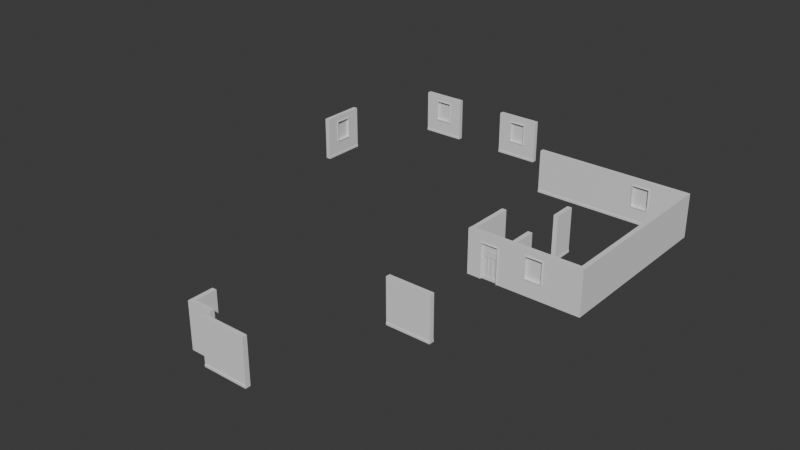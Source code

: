 # Source: house.blend  (saved by Blender 4.0.36; exported with 4.5.12 LTS)
import bpy
from mathutils import Matrix  # noqa: F401  (used for matrix-valued properties, if any)

bpy.ops.wm.read_factory_settings(use_empty=True)
scene = bpy.context.scene
scene.name = 'Scene'

# ---- collections
col_house = bpy.data.collections.new('house'); scene.collection.children.link(col_house)
col_doors = bpy.data.collections.new('doors'); col_house.children.link(col_doors)
col_front_door = bpy.data.collections.new('front door'); col_doors.children.link(col_front_door)
col_interior_walls = bpy.data.collections.new('interior walls'); scene.collection.children.link(col_interior_walls)

# ---- world
world_world = bpy.data.worlds.new('World'); scene.world = world_world
world_world.use_nodes = True; world_world.node_tree.nodes.clear()
_N = world_world.node_tree.nodes; _L = world_world.node_tree.links
n0 = _N.new('ShaderNodeOutputWorld'); n0.name = 'World Output'; n0.location = (300, 300)
n1 = _N.new('ShaderNodeBackground'); n1.name = 'Background'; n1.location = (10, 300)
n1.inputs[0].default_value = (0.05088, 0.05088, 0.05088, 1.0)
_L.new(n1.outputs[0], n0.inputs[0])
n0.is_active_output = True
world_world.color = (0.05088, 0.05088, 0.05088)
world_world.use_sun_shadow = False
world_world.sun_shadow_jitter_overblur = 0.0

# ---- meshes
me_cube_005 = bpy.data.meshes.new('Cube.005')
me_cube_005.from_pydata([(-0.5, -0.05, 0.0), (-0.5, -0.05, 1.0), (-0.5, 0.05, 0.0), (-0.5, 0.05, 1.0), (0.5, -0.05, 0.0), (0.5, -0.05, 1.0), (0.5, 0.05, 0.0), (0.5, 0.05, 1.0), (-0.5, -0.05, 0.05), (-0.5, 0.05, 0.05), (0.5, 0.05, 0.05), (0.5, -0.05, 0.05), (-0.5, 0.06, 0.05), (-0.5, 0.06, 0.0), (0.5, 0.06, 0.0), (0.5, 0.06, 0.05)], [], [(8, 1, 3, 9), (9, 3, 7, 10), (10, 7, 5, 11), (11, 5, 1, 8), (2, 6, 4, 0), (7, 3, 1, 5), (4, 11, 8, 0), (6, 10, 11, 4), (9, 10, 15, 12), (0, 8, 9, 2), (13, 12, 15, 14), (2, 9, 12, 13), (10, 6, 14, 15), (6, 2, 13, 14)])
_uv = me_cube_005.uv_layers.new(name='UVMap')
_uv.uv.foreach_set('vector', [0.5, 0.0, 0.625, 0.0, 0.625, 0.25, 0.5, 0.25, 0.5, 0.25, 0.625, 0.25, 0.625, 0.5, 0.5, 0.5, 0.5, 0.5, 0.625, 0.5, 0.625, 0.75, 0.5, 0.75, 0.5, 0.75, 0.625, 0.75, 0.625, 1.0, 0.5, 1.0, 0.125, 0.5, 0.375, 0.5, 0.375, 0.75, 0.125, 0.75, 0.625, 0.5, 0.875, 0.5, 0.875, 0.75, 0.625, 0.75, 0.375, 0.75, 0.5, 0.75, 0.5, 1.0, 0.375, 1.0, 0.375, 0.5, 0.5, 0.5, 0.5, 0.75, 0.375, 0.75, 0.5, 0.25, 0.5, 0.5, 0.5, 0.5, 0.5, 0.25, 0.375, 0.0, 0.5, 0.0, 0.5, 0.25, 0.375, 0.25, 0.375, 0.25, 0.5, 0.25, 0.5, 0.5, 0.375, 0.5, 0.375, 0.25, 0.5, 0.25, 0.5, 0.25, 0.375, 0.25, 0.5, 0.5, 0.375, 0.5, 0.375, 0.5, 0.5, 0.5, 0.375, 0.5, 0.125, 0.5, 0.125, 0.5, 0.375, 0.5])
me_cube_005.update()
me_cube_010 = bpy.data.meshes.new('Cube.010')
me_cube_010.from_pydata([(0.5, -0.05, 0.0), (0.5, -0.05, 1.0), (0.5, 0.05, 0.0), (0.5, 0.05, 1.0), (0.5, 0.05, 0.05), (0.5, -0.05, 0.05), (0.5, 0.06, 0.0), (0.5, 0.06, 0.05), (0.05, 0.05, 0.0), (0.05, 0.05, 1.0), (-0.05, -0.05, 0.0), (-0.05, -0.05, 1.0), (-0.05, -0.05, 0.05), (0.05, 0.05, 0.05), (0.05, 0.06, 0.0), (0.05, 0.06, 0.05), (0.06, 0.05, 0.0), (0.06, 0.05, 0.05), (0.05, 0.5, 0.0), (0.05, 0.5, 1.0), (-0.05, 0.5, 0.0), (-0.05, 0.5, 1.0), (-0.05, 0.5, 0.05), (0.05, 0.5, 0.05), (0.06, 0.5, 0.0), (0.06, 0.5, 0.05)], [], [(13, 9, 3, 4), (4, 3, 1, 5), (8, 2, 0, 10), (2, 4, 5, 0), (13, 4, 7, 15), (14, 15, 7, 6), (4, 2, 6, 7), (2, 8, 14, 6), (0, 5, 12, 10), (3, 9, 11, 1), (5, 1, 11, 12), (23, 19, 9, 13), (13, 9, 11, 12), (18, 8, 10, 20), (8, 13, 12, 10), (23, 13, 17, 25), (24, 25, 17, 16), (13, 8, 16, 17), (8, 18, 24, 16), (10, 12, 22, 20), (9, 19, 21, 11), (12, 11, 21, 22), (18, 20, 22, 21, 19, 23, 25, 24)])
_uv = me_cube_010.uv_layers.new(name='UVMap')
_uv.uv.foreach_set('vector', [0.5, 0.375, 0.625, 0.375, 0.625, 0.5, 0.5, 0.5, 0.5, 0.5, 0.625, 0.5, 0.625, 0.75, 0.5, 0.75, 0.25, 0.5, 0.375, 0.5, 0.375, 0.75, 0.25, 0.75, 0.375, 0.5, 0.5, 0.5, 0.5, 0.75, 0.375, 0.75, 0.5, 0.375, 0.5, 0.5, 0.5, 0.5, 0.5, 0.375, 0.375, 0.375, 0.5, 0.375, 0.5, 0.5, 0.375, 0.5, 0.5, 0.5, 0.375, 0.5, 0.375, 0.5, 0.5, 0.5, 0.375, 0.5, 0.25, 0.5, 0.25, 0.5, 0.375, 0.5, 0.375, 0.75, 0.5, 0.75, 0.5, 0.875, 0.375, 0.875, 0.625, 0.5, 0.75, 0.5, 0.75, 0.75, 0.625, 0.75, 0.5, 0.75, 0.625, 0.75, 0.625, 0.875, 0.5, 0.875, 0.5, 0.375, 0.625, 0.375, 0.625, 0.5, 0.5, 0.5, 0.5, 0.5, 0.625, 0.5, 0.625, 0.75, 0.5, 0.75, 0.25, 0.5, 0.375, 0.5, 0.375, 0.75, 0.25, 0.75, 0.375, 0.5, 0.5, 0.5, 0.5, 0.75, 0.375, 0.75, 0.5, 0.375, 0.5, 0.5, 0.5, 0.5, 0.5, 0.375, 0.375, 0.375, 0.5, 0.375, 0.5, 0.5, 0.375, 0.5, 0.5, 0.5, 0.375, 0.5, 0.375, 0.5, 0.5, 0.5, 0.375, 0.5, 0.25, 0.5, 0.25, 0.5, 0.375, 0.5, 0.375, 0.75, 0.5, 0.75, 0.5, 0.875, 0.375, 0.875, 0.625, 0.5, 0.75, 0.5, 0.75, 0.75, 0.625, 0.75, 0.5, 0.75, 0.625, 0.75, 0.625, 0.875, 0.5, 0.875, 0.25, 0.5, 0.25, 0.75, 0.5, 0.875, 0.625, 0.875, 0.75, 0.5, 0.5, 0.375, 0.5, 0.375, 0.375, 0.375])
me_cube_010.update()
me_cube_012 = bpy.data.meshes.new('Cube.012')
me_cube_012.from_pydata([(-0.5, -0.05, 0.0), (-0.5, -0.05, 1.0), (-0.5, 0.05, 0.0), (-0.5, 0.05, 1.0), (0.5, -0.05, 0.0), (0.5, -0.05, 1.0), (0.5, 0.05, 0.0), (0.5, 0.05, 1.0), (-0.5, -0.05, 0.05), (-0.5, 0.05, 0.05), (0.5, 0.05, 0.05), (0.5, -0.05, 0.05), (-0.5, 0.06, 0.05), (-0.5, 0.06, 0.0), (0.5, 0.06, 0.0), (0.5, 0.06, 0.05), (-0.5, -0.05, 0.3525), (-0.5, -0.05, 0.8575), (-0.5, 0.05, 0.8575), (-0.5, 0.05, 0.3525), (0.5, 0.05, 0.8575), (0.5, 0.05, 0.3525), (0.5, -0.05, 0.8575), (0.5, -0.05, 0.3525), (0.2, 0.05, 0.0), (-0.2, 0.05, 0.0), (-0.2, 0.05, 1.0), (0.2, 0.05, 1.0), (-0.2, -0.05, 0.0), (0.2, -0.05, 0.0), (0.2, -0.05, 1.0), (-0.2, -0.05, 1.0), (0.2, -0.05, 0.05), (-0.2, -0.05, 0.05), (-0.2, 0.05, 0.05), (0.2, 0.05, 0.05), (0.2, 0.06, 0.0), (-0.2, 0.06, 0.0), (-0.2, 0.06, 0.05), (0.2, 0.06, 0.05), (0.2, -0.05, 0.3525), (-0.2, -0.05, 0.3525), (0.2, -0.05, 0.8575), (-0.2, -0.05, 0.8575), (-0.2, 0.05, 0.3525), (0.2, 0.05, 0.3525), (-0.2, 0.05, 0.8575), (0.2, 0.05, 0.8575), (0.2, -0.065, 0.3525), (-0.2, -0.065, 0.3525), (0.2, -0.065, 0.8575), (-0.2, -0.065, 0.8575), (-0.2, 0.065, 0.3525), (0.2, 0.065, 0.3525), (-0.2, 0.065, 0.8575), (0.2, 0.065, 0.8575), (0.184, -0.065, 0.3685), (-0.184, -0.065, 0.3685), (0.184, -0.065, 0.8415), (-0.184, -0.065, 0.8415), (-0.184, 0.065, 0.3685), (0.184, 0.065, 0.3685), (-0.184, 0.065, 0.8415), (0.184, 0.065, 0.8415), (-0.184, 0.0003591, 0.3685), (0.184, 0.0003591, 0.3685), (-0.184, 0.0003591, 0.8415), (0.184, 0.0003591, 0.8415)], [], [(17, 1, 3, 18), (47, 27, 7, 20), (20, 7, 5, 22), (43, 31, 1, 17), (24, 6, 4, 29), (26, 3, 1, 31), (28, 33, 8, 0), (6, 10, 11, 4), (35, 10, 15, 39), (0, 8, 9, 2), (36, 39, 15, 14), (2, 9, 12, 13), (10, 6, 14, 15), (25, 2, 13, 37), (33, 41, 16, 8), (41, 43, 17, 16), (10, 21, 23, 11), (21, 20, 22, 23), (35, 45, 21, 10), (45, 47, 20, 21), (8, 16, 19, 9), (16, 17, 18, 19), (19, 18, 46, 44), (9, 19, 44, 34), (34, 44, 45, 35), (23, 22, 42, 40), (11, 23, 40, 32), (32, 40, 41, 33), (6, 24, 36, 14), (24, 25, 37, 36), (13, 12, 38, 37), (37, 38, 39, 36), (9, 34, 38, 12), (34, 35, 39, 38), (4, 11, 32, 29), (29, 32, 33, 28), (7, 27, 30, 5), (27, 26, 31, 30), (2, 25, 28, 0), (25, 24, 29, 28), (22, 5, 30, 42), (42, 30, 31, 43), (18, 3, 26, 46), (46, 26, 27, 47), (44, 46, 43, 41), (46, 47, 42, 43), (47, 45, 40, 42), (45, 44, 41, 40), (52, 49, 51, 54), (54, 51, 50, 55), (55, 50, 48, 53), (53, 48, 49, 52), (60, 62, 59, 57), (62, 63, 58, 59), (63, 61, 56, 58), (61, 60, 57, 56), (51, 49, 57, 59), (55, 53, 61, 63), (54, 55, 63, 62), (50, 51, 59, 58), (48, 50, 58, 56), (52, 54, 62, 60), (53, 52, 60, 61), (49, 48, 56, 57), (64, 65, 67, 66)])
_uv = me_cube_012.uv_layers.new(name='UVMap')
_uv.uv.foreach_set('vector', [0.6062, 0.0, 0.625, 0.0, 0.625, 0.25, 0.6062, 0.25, 0.6063, 0.4375, 0.625, 0.4375, 0.625, 0.5, 0.6063, 0.5, 0.6063, 0.5, 0.625, 0.5, 0.625, 0.75, 0.6063, 0.75, 0.6062, 0.9375, 0.625, 0.9375, 0.625, 1.0, 0.6062, 1.0, 0.3125, 0.5, 0.375, 0.5, 0.375, 0.75, 0.3125, 0.75, 0.8125, 0.5, 0.875, 0.5, 0.875, 0.75, 0.8125, 0.75, 0.375, 0.9375, 0.5, 0.9375, 0.5, 1.0, 0.375, 1.0, 0.375, 0.5, 0.5, 0.5, 0.5, 0.75, 0.375, 0.75, 0.5, 0.4375, 0.5, 0.5, 0.5, 0.5, 0.5, 0.4375, 0.375, 0.0, 0.5, 0.0, 0.5, 0.25, 0.375, 0.25, 0.375, 0.4375, 0.5, 0.4375, 0.5, 0.5, 0.375, 0.5, 0.375, 0.25, 0.5, 0.25, 0.5, 0.25, 0.375, 0.25, 0.5, 0.5, 0.375, 0.5, 0.375, 0.5, 0.5, 0.5, 0.1875, 0.5, 0.125, 0.5, 0.125, 0.5, 0.1875, 0.5, 0.5, 0.9375, 0.5187, 0.9375, 0.5187, 1.0, 0.5, 1.0, 0.5187, 0.9375, 0.6062, 0.9375, 0.6062, 1.0, 0.5187, 1.0, 0.5, 0.5, 0.5187, 0.5, 0.5187, 0.75, 0.5, 0.75, 0.5187, 0.5, 0.6063, 0.5, 0.6063, 0.75, 0.5187, 0.75, 0.5, 0.4375, 0.5187, 0.4375, 0.5187, 0.5, 0.5, 0.5, 0.5187, 0.4375, 0.6063, 0.4375, 0.6063, 0.5, 0.5187, 0.5, 0.5, 0.0, 0.5187, 0.0, 0.5187, 0.25, 0.5, 0.25, 0.5187, 0.0, 0.6062, 0.0, 0.6062, 0.25, 0.5187, 0.25, 0.5187, 0.25, 0.6062, 0.25, 0.6062, 0.3125, 0.5187, 0.3125, 0.5, 0.25, 0.5187, 0.25, 0.5187, 0.3125, 0.5, 0.3125, 0.5, 0.3125, 0.5187, 0.3125, 0.5187, 0.4375, 0.5, 0.4375, 0.5187, 0.75, 0.6063, 0.75, 0.6062, 0.8125, 0.5187, 0.8125, 0.5, 0.75, 0.5187, 0.75, 0.5187, 0.8125, 0.5, 0.8125, 0.5, 0.8125, 0.5187, 0.8125, 0.5187, 0.9375, 0.5, 0.9375, 0.375, 0.5, 0.3125, 0.5, 0.3125, 0.5, 0.375, 0.5, 0.3125, 0.5, 0.1875, 0.5, 0.1875, 0.5, 0.3125, 0.5, 0.375, 0.25, 0.5, 0.25, 0.5, 0.3125, 0.375, 0.3125, 0.375, 0.3125, 0.5, 0.3125, 0.5, 0.4375, 0.375, 0.4375, 0.5, 0.25, 0.5, 0.3125, 0.5, 0.3125, 0.5, 0.25, 0.5, 0.3125, 0.5, 0.4375, 0.5, 0.4375, 0.5, 0.3125, 0.375, 0.75, 0.5, 0.75, 0.5, 0.8125, 0.375, 0.8125, 0.375, 0.8125, 0.5, 0.8125, 0.5, 0.9375, 0.375, 0.9375, 0.625, 0.5, 0.6875, 0.5, 0.6875, 0.75, 0.625, 0.75, 0.6875, 0.5, 0.8125, 0.5, 0.8125, 0.75, 0.6875, 0.75, 0.125, 0.5, 0.1875, 0.5, 0.1875, 0.75, 0.125, 0.75, 0.1875, 0.5, 0.3125, 0.5, 0.3125, 0.75, 0.1875, 0.75, 0.6063, 0.75, 0.625, 0.75, 0.625, 0.8125, 0.6062, 0.8125, 0.6062, 0.8125, 0.625, 0.8125, 0.625, 0.9375, 0.6062, 0.9375, 0.6062, 0.25, 0.625, 0.25, 0.625, 0.3125, 0.6062, 0.3125, 0.6062, 0.3125, 0.625, 0.3125, 0.625, 0.4375, 0.6063, 0.4375, 0.5187, 0.3125, 0.6062, 0.3125, 0.6062, 0.9375, 0.5187, 0.9375, 0.6062, 0.3125, 0.6063, 0.4375, 0.6062, 0.8125, 0.6062, 0.9375, 0.6063, 0.4375, 0.5187, 0.4375, 0.5187, 0.8125, 0.6062, 0.8125, 0.5187, 0.4375, 0.5187, 0.3125, 0.5187, 0.9375, 0.5187, 0.8125, 0.5187, 0.3125, 0.5187, 0.9375, 0.6062, 0.9375, 0.6062, 0.3125, 0.6062, 0.3125, 0.6062, 0.9375, 0.6062, 0.8125, 0.6063, 0.4375, 0.6063, 0.4375, 0.6062, 0.8125, 0.5187, 0.8125, 0.5187, 0.4375, 0.5187, 0.4375, 0.5187, 0.8125, 0.5187, 0.9375, 0.5187, 0.3125, 0.5187, 0.3125, 0.6062, 0.3125, 0.6062, 0.9375, 0.5187, 0.9375, 0.6062, 0.3125, 0.6063, 0.4375, 0.6062, 0.8125, 0.6062, 0.9375, 0.6063, 0.4375, 0.5187, 0.4375, 0.5187, 0.8125, 0.6062, 0.8125, 0.5187, 0.4375, 0.5187, 0.3125, 0.5187, 0.9375, 0.5187, 0.8125, 0.6062, 0.9375, 0.5187, 0.9375, 0.5187, 0.9375, 0.6062, 0.9375, 0.6063, 0.4375, 0.5187, 0.4375, 0.5187, 0.4375, 0.6063, 0.4375, 0.6062, 0.3125, 0.6063, 0.4375, 0.6063, 0.4375, 0.6062, 0.3125, 0.6062, 0.8125, 0.6062, 0.9375, 0.6062, 0.9375, 0.6062, 0.8125, 0.5187, 0.8125, 0.6062, 0.8125, 0.6062, 0.8125, 0.5187, 0.8125, 0.5187, 0.3125, 0.6062, 0.3125, 0.6062, 0.3125, 0.5187, 0.3125, 0.5187, 0.4375, 0.5187, 0.3125, 0.5187, 0.3125, 0.5187, 0.4375, 0.5187, 0.9375, 0.5187, 0.8125, 0.5187, 0.8125, 0.5187, 0.9375, 0.0, 0.0, 0.0, 0.0, 0.0, 0.0, 0.0, 0.0])
me_cube_012.update()
me_cube_001 = bpy.data.meshes.new('Cube.001')
me_cube_001.from_pydata([(-0.5, -0.05, 0.0), (-0.5, -0.05, 1.0), (-0.5, 0.05, 0.0), (-0.5, 0.05, 1.0), (0.5, -0.05, 0.0), (0.5, -0.05, 1.0), (0.5, 0.05, 0.0), (0.5, 0.05, 1.0), (-0.5, -0.05, 0.05), (-0.5, 0.05, 0.05), (0.5, 0.05, 0.05), (0.5, -0.05, 0.05), (-0.5, 0.06, 0.05), (-0.5, 0.06, 0.0), (0.5, 0.06, 0.0), (0.5, 0.06, 0.05), (-0.5, -0.05, 0.3525), (-0.5, -0.05, 0.8575), (-0.5, 0.05, 0.8575), (-0.5, 0.05, 0.3525), (0.5, 0.05, 0.8575), (0.5, 0.05, 0.3525), (0.5, -0.05, 0.8575), (0.5, -0.05, 0.3525), (0.2, 0.05, 0.0), (-0.2, 0.05, 0.0), (-0.2, 0.05, 1.0), (0.2, 0.05, 1.0), (-0.2, -0.05, 0.0), (0.2, -0.05, 0.0), (0.2, -0.05, 1.0), (-0.2, -0.05, 1.0), (0.2, -0.05, 0.05), (-0.2, -0.05, 0.05), (-0.2, 0.05, 0.05), (0.2, 0.05, 0.05), (0.2, 0.06, 0.0), (-0.2, 0.06, 0.0), (-0.2, 0.06, 0.05), (0.2, 0.06, 0.05), (0.2, -0.05, 0.3525), (-0.2, -0.05, 0.3525), (0.2, -0.05, 0.8575), (-0.2, -0.05, 0.8575), (-0.2, 0.05, 0.3525), (0.2, 0.05, 0.3525), (-0.2, 0.05, 0.8575), (0.2, 0.05, 0.8575), (0.2, -0.065, 0.3525), (-0.2, -0.065, 0.3525), (0.2, -0.065, 0.8575), (-0.2, -0.065, 0.8575), (-0.2, 0.065, 0.3525), (0.2, 0.065, 0.3525), (-0.2, 0.065, 0.8575), (0.2, 0.065, 0.8575), (0.184, -0.065, 0.3685), (-0.184, -0.065, 0.3685), (0.184, -0.065, 0.8415), (-0.184, -0.065, 0.8415), (-0.184, 0.065, 0.3685), (0.184, 0.065, 0.3685), (-0.184, 0.065, 0.8415), (0.184, 0.065, 0.8415), (-0.184, 0.0003591, 0.3685), (0.184, 0.0003591, 0.3685), (-0.184, 0.0003591, 0.8415), (0.184, 0.0003591, 0.8415)], [], [(17, 1, 3, 18), (47, 27, 7, 20), (20, 7, 5, 22), (43, 31, 1, 17), (24, 6, 4, 29), (26, 3, 1, 31), (28, 33, 8, 0), (6, 10, 11, 4), (35, 10, 15, 39), (0, 8, 9, 2), (36, 39, 15, 14), (2, 9, 12, 13), (10, 6, 14, 15), (25, 2, 13, 37), (33, 41, 16, 8), (41, 43, 17, 16), (10, 21, 23, 11), (21, 20, 22, 23), (35, 45, 21, 10), (45, 47, 20, 21), (8, 16, 19, 9), (16, 17, 18, 19), (19, 18, 46, 44), (9, 19, 44, 34), (34, 44, 45, 35), (23, 22, 42, 40), (11, 23, 40, 32), (32, 40, 41, 33), (6, 24, 36, 14), (24, 25, 37, 36), (13, 12, 38, 37), (37, 38, 39, 36), (9, 34, 38, 12), (34, 35, 39, 38), (4, 11, 32, 29), (29, 32, 33, 28), (7, 27, 30, 5), (27, 26, 31, 30), (2, 25, 28, 0), (25, 24, 29, 28), (22, 5, 30, 42), (42, 30, 31, 43), (18, 3, 26, 46), (46, 26, 27, 47), (44, 46, 43, 41), (46, 47, 42, 43), (47, 45, 40, 42), (45, 44, 41, 40), (52, 49, 51, 54), (54, 51, 50, 55), (55, 50, 48, 53), (53, 48, 49, 52), (60, 62, 59, 57), (62, 63, 58, 59), (63, 61, 56, 58), (61, 60, 57, 56), (51, 49, 57, 59), (55, 53, 61, 63), (54, 55, 63, 62), (50, 51, 59, 58), (48, 50, 58, 56), (52, 54, 62, 60), (53, 52, 60, 61), (49, 48, 56, 57), (64, 65, 67, 66)])
_uv = me_cube_001.uv_layers.new(name='UVMap')
_uv.uv.foreach_set('vector', [0.6062, 0.0, 0.625, 0.0, 0.625, 0.25, 0.6062, 0.25, 0.6063, 0.4375, 0.625, 0.4375, 0.625, 0.5, 0.6063, 0.5, 0.6063, 0.5, 0.625, 0.5, 0.625, 0.75, 0.6063, 0.75, 0.6062, 0.9375, 0.625, 0.9375, 0.625, 1.0, 0.6062, 1.0, 0.3125, 0.5, 0.375, 0.5, 0.375, 0.75, 0.3125, 0.75, 0.8125, 0.5, 0.875, 0.5, 0.875, 0.75, 0.8125, 0.75, 0.375, 0.9375, 0.5, 0.9375, 0.5, 1.0, 0.375, 1.0, 0.375, 0.5, 0.5, 0.5, 0.5, 0.75, 0.375, 0.75, 0.5, 0.4375, 0.5, 0.5, 0.5, 0.5, 0.5, 0.4375, 0.375, 0.0, 0.5, 0.0, 0.5, 0.25, 0.375, 0.25, 0.375, 0.4375, 0.5, 0.4375, 0.5, 0.5, 0.375, 0.5, 0.375, 0.25, 0.5, 0.25, 0.5, 0.25, 0.375, 0.25, 0.5, 0.5, 0.375, 0.5, 0.375, 0.5, 0.5, 0.5, 0.1875, 0.5, 0.125, 0.5, 0.125, 0.5, 0.1875, 0.5, 0.5, 0.9375, 0.5187, 0.9375, 0.5187, 1.0, 0.5, 1.0, 0.5187, 0.9375, 0.6062, 0.9375, 0.6062, 1.0, 0.5187, 1.0, 0.5, 0.5, 0.5187, 0.5, 0.5187, 0.75, 0.5, 0.75, 0.5187, 0.5, 0.6063, 0.5, 0.6063, 0.75, 0.5187, 0.75, 0.5, 0.4375, 0.5187, 0.4375, 0.5187, 0.5, 0.5, 0.5, 0.5187, 0.4375, 0.6063, 0.4375, 0.6063, 0.5, 0.5187, 0.5, 0.5, 0.0, 0.5187, 0.0, 0.5187, 0.25, 0.5, 0.25, 0.5187, 0.0, 0.6062, 0.0, 0.6062, 0.25, 0.5187, 0.25, 0.5187, 0.25, 0.6062, 0.25, 0.6062, 0.3125, 0.5187, 0.3125, 0.5, 0.25, 0.5187, 0.25, 0.5187, 0.3125, 0.5, 0.3125, 0.5, 0.3125, 0.5187, 0.3125, 0.5187, 0.4375, 0.5, 0.4375, 0.5187, 0.75, 0.6063, 0.75, 0.6062, 0.8125, 0.5187, 0.8125, 0.5, 0.75, 0.5187, 0.75, 0.5187, 0.8125, 0.5, 0.8125, 0.5, 0.8125, 0.5187, 0.8125, 0.5187, 0.9375, 0.5, 0.9375, 0.375, 0.5, 0.3125, 0.5, 0.3125, 0.5, 0.375, 0.5, 0.3125, 0.5, 0.1875, 0.5, 0.1875, 0.5, 0.3125, 0.5, 0.375, 0.25, 0.5, 0.25, 0.5, 0.3125, 0.375, 0.3125, 0.375, 0.3125, 0.5, 0.3125, 0.5, 0.4375, 0.375, 0.4375, 0.5, 0.25, 0.5, 0.3125, 0.5, 0.3125, 0.5, 0.25, 0.5, 0.3125, 0.5, 0.4375, 0.5, 0.4375, 0.5, 0.3125, 0.375, 0.75, 0.5, 0.75, 0.5, 0.8125, 0.375, 0.8125, 0.375, 0.8125, 0.5, 0.8125, 0.5, 0.9375, 0.375, 0.9375, 0.625, 0.5, 0.6875, 0.5, 0.6875, 0.75, 0.625, 0.75, 0.6875, 0.5, 0.8125, 0.5, 0.8125, 0.75, 0.6875, 0.75, 0.125, 0.5, 0.1875, 0.5, 0.1875, 0.75, 0.125, 0.75, 0.1875, 0.5, 0.3125, 0.5, 0.3125, 0.75, 0.1875, 0.75, 0.6063, 0.75, 0.625, 0.75, 0.625, 0.8125, 0.6062, 0.8125, 0.6062, 0.8125, 0.625, 0.8125, 0.625, 0.9375, 0.6062, 0.9375, 0.6062, 0.25, 0.625, 0.25, 0.625, 0.3125, 0.6062, 0.3125, 0.6062, 0.3125, 0.625, 0.3125, 0.625, 0.4375, 0.6063, 0.4375, 0.5187, 0.3125, 0.6062, 0.3125, 0.6062, 0.9375, 0.5187, 0.9375, 0.6062, 0.3125, 0.6063, 0.4375, 0.6062, 0.8125, 0.6062, 0.9375, 0.6063, 0.4375, 0.5187, 0.4375, 0.5187, 0.8125, 0.6062, 0.8125, 0.5187, 0.4375, 0.5187, 0.3125, 0.5187, 0.9375, 0.5187, 0.8125, 0.5187, 0.3125, 0.5187, 0.9375, 0.6062, 0.9375, 0.6062, 0.3125, 0.6062, 0.3125, 0.6062, 0.9375, 0.6062, 0.8125, 0.6063, 0.4375, 0.6063, 0.4375, 0.6062, 0.8125, 0.5187, 0.8125, 0.5187, 0.4375, 0.5187, 0.4375, 0.5187, 0.8125, 0.5187, 0.9375, 0.5187, 0.3125, 0.5187, 0.3125, 0.6062, 0.3125, 0.6062, 0.9375, 0.5187, 0.9375, 0.6062, 0.3125, 0.6063, 0.4375, 0.6062, 0.8125, 0.6062, 0.9375, 0.6063, 0.4375, 0.5187, 0.4375, 0.5187, 0.8125, 0.6062, 0.8125, 0.5187, 0.4375, 0.5187, 0.3125, 0.5187, 0.9375, 0.5187, 0.8125, 0.6062, 0.9375, 0.5187, 0.9375, 0.5187, 0.9375, 0.6062, 0.9375, 0.6063, 0.4375, 0.5187, 0.4375, 0.5187, 0.4375, 0.6063, 0.4375, 0.6062, 0.3125, 0.6063, 0.4375, 0.6063, 0.4375, 0.6062, 0.3125, 0.6062, 0.8125, 0.6062, 0.9375, 0.6062, 0.9375, 0.6062, 0.8125, 0.5187, 0.8125, 0.6062, 0.8125, 0.6062, 0.8125, 0.5187, 0.8125, 0.5187, 0.3125, 0.6062, 0.3125, 0.6062, 0.3125, 0.5187, 0.3125, 0.5187, 0.4375, 0.5187, 0.3125, 0.5187, 0.3125, 0.5187, 0.4375, 0.5187, 0.9375, 0.5187, 0.8125, 0.5187, 0.8125, 0.5187, 0.9375, 0.0, 0.0, 0.0, 0.0, 0.0, 0.0, 0.0, 0.0])
me_cube_001.update()
me_cube_002 = bpy.data.meshes.new('Cube.002')
me_cube_002.from_pydata([(-0.5, -0.05, 0.0), (-0.5, -0.05, 1.0), (-0.5, 0.05, 0.0), (-0.5, 0.05, 1.0), (0.5, -0.05, 0.0), (0.5, -0.05, 1.0), (0.5, 0.05, 0.0), (0.5, 0.05, 1.0), (-0.5, -0.05, 0.05), (-0.5, 0.05, 0.05), (0.5, 0.05, 0.05), (0.5, -0.05, 0.05), (-0.5, 0.06, 0.05), (-0.5, 0.06, 0.0), (0.5, 0.06, 0.0), (0.5, 0.06, 0.05), (-0.5, -0.05, 0.3525), (-0.5, -0.05, 0.8575), (-0.5, 0.05, 0.8575), (-0.5, 0.05, 0.3525), (0.5, 0.05, 0.8575), (0.5, 0.05, 0.3525), (0.5, -0.05, 0.8575), (0.5, -0.05, 0.3525), (0.2, 0.05, 0.0), (-0.2, 0.05, 0.0), (-0.2, 0.05, 1.0), (0.2, 0.05, 1.0), (-0.2, -0.05, 0.0), (0.2, -0.05, 0.0), (0.2, -0.05, 1.0), (-0.2, -0.05, 1.0), (0.2, -0.05, 0.05), (-0.2, -0.05, 0.05), (-0.2, 0.05, 0.05), (0.2, 0.05, 0.05), (0.2, 0.06, 0.0), (-0.2, 0.06, 0.0), (-0.2, 0.06, 0.05), (0.2, 0.06, 0.05), (0.2, -0.05, 0.3525), (-0.2, -0.05, 0.3525), (0.2, -0.05, 0.8575), (-0.2, -0.05, 0.8575), (-0.2, 0.05, 0.3525), (0.2, 0.05, 0.3525), (-0.2, 0.05, 0.8575), (0.2, 0.05, 0.8575), (0.2, -0.065, 0.3525), (-0.2, -0.065, 0.3525), (0.2, -0.065, 0.8575), (-0.2, -0.065, 0.8575), (-0.2, 0.065, 0.3525), (0.2, 0.065, 0.3525), (-0.2, 0.065, 0.8575), (0.2, 0.065, 0.8575), (0.184, -0.065, 0.3685), (-0.184, -0.065, 0.3685), (0.184, -0.065, 0.8415), (-0.184, -0.065, 0.8415), (-0.184, 0.065, 0.3685), (0.184, 0.065, 0.3685), (-0.184, 0.065, 0.8415), (0.184, 0.065, 0.8415), (-0.184, 0.0003591, 0.3685), (0.184, 0.0003591, 0.3685), (-0.184, 0.0003591, 0.8415), (0.184, 0.0003591, 0.8415)], [], [(17, 1, 3, 18), (47, 27, 7, 20), (20, 7, 5, 22), (43, 31, 1, 17), (24, 6, 4, 29), (26, 3, 1, 31), (28, 33, 8, 0), (6, 10, 11, 4), (35, 10, 15, 39), (0, 8, 9, 2), (36, 39, 15, 14), (2, 9, 12, 13), (10, 6, 14, 15), (25, 2, 13, 37), (33, 41, 16, 8), (41, 43, 17, 16), (10, 21, 23, 11), (21, 20, 22, 23), (35, 45, 21, 10), (45, 47, 20, 21), (8, 16, 19, 9), (16, 17, 18, 19), (19, 18, 46, 44), (9, 19, 44, 34), (34, 44, 45, 35), (23, 22, 42, 40), (11, 23, 40, 32), (32, 40, 41, 33), (6, 24, 36, 14), (24, 25, 37, 36), (13, 12, 38, 37), (37, 38, 39, 36), (9, 34, 38, 12), (34, 35, 39, 38), (4, 11, 32, 29), (29, 32, 33, 28), (7, 27, 30, 5), (27, 26, 31, 30), (2, 25, 28, 0), (25, 24, 29, 28), (22, 5, 30, 42), (42, 30, 31, 43), (18, 3, 26, 46), (46, 26, 27, 47), (44, 46, 43, 41), (46, 47, 42, 43), (47, 45, 40, 42), (45, 44, 41, 40), (52, 49, 51, 54), (54, 51, 50, 55), (55, 50, 48, 53), (53, 48, 49, 52), (60, 62, 59, 57), (62, 63, 58, 59), (63, 61, 56, 58), (61, 60, 57, 56), (51, 49, 57, 59), (55, 53, 61, 63), (54, 55, 63, 62), (50, 51, 59, 58), (48, 50, 58, 56), (52, 54, 62, 60), (53, 52, 60, 61), (49, 48, 56, 57), (64, 65, 67, 66)])
_uv = me_cube_002.uv_layers.new(name='UVMap')
_uv.uv.foreach_set('vector', [0.6062, 0.0, 0.625, 0.0, 0.625, 0.25, 0.6062, 0.25, 0.6063, 0.4375, 0.625, 0.4375, 0.625, 0.5, 0.6063, 0.5, 0.6063, 0.5, 0.625, 0.5, 0.625, 0.75, 0.6063, 0.75, 0.6062, 0.9375, 0.625, 0.9375, 0.625, 1.0, 0.6062, 1.0, 0.3125, 0.5, 0.375, 0.5, 0.375, 0.75, 0.3125, 0.75, 0.8125, 0.5, 0.875, 0.5, 0.875, 0.75, 0.8125, 0.75, 0.375, 0.9375, 0.5, 0.9375, 0.5, 1.0, 0.375, 1.0, 0.375, 0.5, 0.5, 0.5, 0.5, 0.75, 0.375, 0.75, 0.5, 0.4375, 0.5, 0.5, 0.5, 0.5, 0.5, 0.4375, 0.375, 0.0, 0.5, 0.0, 0.5, 0.25, 0.375, 0.25, 0.375, 0.4375, 0.5, 0.4375, 0.5, 0.5, 0.375, 0.5, 0.375, 0.25, 0.5, 0.25, 0.5, 0.25, 0.375, 0.25, 0.5, 0.5, 0.375, 0.5, 0.375, 0.5, 0.5, 0.5, 0.1875, 0.5, 0.125, 0.5, 0.125, 0.5, 0.1875, 0.5, 0.5, 0.9375, 0.5187, 0.9375, 0.5187, 1.0, 0.5, 1.0, 0.5187, 0.9375, 0.6062, 0.9375, 0.6062, 1.0, 0.5187, 1.0, 0.5, 0.5, 0.5187, 0.5, 0.5187, 0.75, 0.5, 0.75, 0.5187, 0.5, 0.6063, 0.5, 0.6063, 0.75, 0.5187, 0.75, 0.5, 0.4375, 0.5187, 0.4375, 0.5187, 0.5, 0.5, 0.5, 0.5187, 0.4375, 0.6063, 0.4375, 0.6063, 0.5, 0.5187, 0.5, 0.5, 0.0, 0.5187, 0.0, 0.5187, 0.25, 0.5, 0.25, 0.5187, 0.0, 0.6062, 0.0, 0.6062, 0.25, 0.5187, 0.25, 0.5187, 0.25, 0.6062, 0.25, 0.6062, 0.3125, 0.5187, 0.3125, 0.5, 0.25, 0.5187, 0.25, 0.5187, 0.3125, 0.5, 0.3125, 0.5, 0.3125, 0.5187, 0.3125, 0.5187, 0.4375, 0.5, 0.4375, 0.5187, 0.75, 0.6063, 0.75, 0.6062, 0.8125, 0.5187, 0.8125, 0.5, 0.75, 0.5187, 0.75, 0.5187, 0.8125, 0.5, 0.8125, 0.5, 0.8125, 0.5187, 0.8125, 0.5187, 0.9375, 0.5, 0.9375, 0.375, 0.5, 0.3125, 0.5, 0.3125, 0.5, 0.375, 0.5, 0.3125, 0.5, 0.1875, 0.5, 0.1875, 0.5, 0.3125, 0.5, 0.375, 0.25, 0.5, 0.25, 0.5, 0.3125, 0.375, 0.3125, 0.375, 0.3125, 0.5, 0.3125, 0.5, 0.4375, 0.375, 0.4375, 0.5, 0.25, 0.5, 0.3125, 0.5, 0.3125, 0.5, 0.25, 0.5, 0.3125, 0.5, 0.4375, 0.5, 0.4375, 0.5, 0.3125, 0.375, 0.75, 0.5, 0.75, 0.5, 0.8125, 0.375, 0.8125, 0.375, 0.8125, 0.5, 0.8125, 0.5, 0.9375, 0.375, 0.9375, 0.625, 0.5, 0.6875, 0.5, 0.6875, 0.75, 0.625, 0.75, 0.6875, 0.5, 0.8125, 0.5, 0.8125, 0.75, 0.6875, 0.75, 0.125, 0.5, 0.1875, 0.5, 0.1875, 0.75, 0.125, 0.75, 0.1875, 0.5, 0.3125, 0.5, 0.3125, 0.75, 0.1875, 0.75, 0.6063, 0.75, 0.625, 0.75, 0.625, 0.8125, 0.6062, 0.8125, 0.6062, 0.8125, 0.625, 0.8125, 0.625, 0.9375, 0.6062, 0.9375, 0.6062, 0.25, 0.625, 0.25, 0.625, 0.3125, 0.6062, 0.3125, 0.6062, 0.3125, 0.625, 0.3125, 0.625, 0.4375, 0.6063, 0.4375, 0.5187, 0.3125, 0.6062, 0.3125, 0.6062, 0.9375, 0.5187, 0.9375, 0.6062, 0.3125, 0.6063, 0.4375, 0.6062, 0.8125, 0.6062, 0.9375, 0.6063, 0.4375, 0.5187, 0.4375, 0.5187, 0.8125, 0.6062, 0.8125, 0.5187, 0.4375, 0.5187, 0.3125, 0.5187, 0.9375, 0.5187, 0.8125, 0.5187, 0.3125, 0.5187, 0.9375, 0.6062, 0.9375, 0.6062, 0.3125, 0.6062, 0.3125, 0.6062, 0.9375, 0.6062, 0.8125, 0.6063, 0.4375, 0.6063, 0.4375, 0.6062, 0.8125, 0.5187, 0.8125, 0.5187, 0.4375, 0.5187, 0.4375, 0.5187, 0.8125, 0.5187, 0.9375, 0.5187, 0.3125, 0.5187, 0.3125, 0.6062, 0.3125, 0.6062, 0.9375, 0.5187, 0.9375, 0.6062, 0.3125, 0.6063, 0.4375, 0.6062, 0.8125, 0.6062, 0.9375, 0.6063, 0.4375, 0.5187, 0.4375, 0.5187, 0.8125, 0.6062, 0.8125, 0.5187, 0.4375, 0.5187, 0.3125, 0.5187, 0.9375, 0.5187, 0.8125, 0.6062, 0.9375, 0.5187, 0.9375, 0.5187, 0.9375, 0.6062, 0.9375, 0.6063, 0.4375, 0.5187, 0.4375, 0.5187, 0.4375, 0.6063, 0.4375, 0.6062, 0.3125, 0.6063, 0.4375, 0.6063, 0.4375, 0.6062, 0.3125, 0.6062, 0.8125, 0.6062, 0.9375, 0.6062, 0.9375, 0.6062, 0.8125, 0.5187, 0.8125, 0.6062, 0.8125, 0.6062, 0.8125, 0.5187, 0.8125, 0.5187, 0.3125, 0.6062, 0.3125, 0.6062, 0.3125, 0.5187, 0.3125, 0.5187, 0.4375, 0.5187, 0.3125, 0.5187, 0.3125, 0.5187, 0.4375, 0.5187, 0.9375, 0.5187, 0.8125, 0.5187, 0.8125, 0.5187, 0.9375, 0.0, 0.0, 0.0, 0.0, 0.0, 0.0, 0.0, 0.0])
me_cube_002.update()
me_cube_003 = bpy.data.meshes.new('Cube.003')
me_cube_003.from_pydata([(-0.5, -0.05, 0.0), (-0.5, -0.05, 1.0), (-0.5, 0.05, 0.0), (-0.5, 0.05, 1.0), (0.5, -0.05, 0.0), (0.5, -0.05, 1.0), (0.5, 0.05, 0.0), (0.5, 0.05, 1.0), (-0.5, -0.05, 0.05), (-0.5, 0.05, 0.05), (0.5, 0.05, 0.05), (0.5, -0.05, 0.05), (-0.5, 0.06, 0.05), (-0.5, 0.06, 0.0), (0.5, 0.06, 0.0), (0.5, 0.06, 0.05), (-0.5, -0.05, 0.3525), (-0.5, -0.05, 0.8575), (-0.5, 0.05, 0.8575), (-0.5, 0.05, 0.3525), (0.5, 0.05, 0.8575), (0.5, 0.05, 0.3525), (0.5, -0.05, 0.8575), (0.5, -0.05, 0.3525), (0.2, 0.05, 0.0), (-0.2, 0.05, 0.0), (-0.2, 0.05, 1.0), (0.2, 0.05, 1.0), (-0.2, -0.05, 0.0), (0.2, -0.05, 0.0), (0.2, -0.05, 1.0), (-0.2, -0.05, 1.0), (0.2, -0.05, 0.05), (-0.2, -0.05, 0.05), (-0.2, 0.05, 0.05), (0.2, 0.05, 0.05), (0.2, 0.06, 0.0), (-0.2, 0.06, 0.0), (-0.2, 0.06, 0.05), (0.2, 0.06, 0.05), (0.2, -0.05, 0.3525), (-0.2, -0.05, 0.3525), (0.2, -0.05, 0.8575), (-0.2, -0.05, 0.8575), (-0.2, 0.05, 0.3525), (0.2, 0.05, 0.3525), (-0.2, 0.05, 0.8575), (0.2, 0.05, 0.8575), (0.2, -0.065, 0.3525), (-0.2, -0.065, 0.3525), (0.2, -0.065, 0.8575), (-0.2, -0.065, 0.8575), (-0.2, 0.065, 0.3525), (0.2, 0.065, 0.3525), (-0.2, 0.065, 0.8575), (0.2, 0.065, 0.8575), (0.184, -0.065, 0.3685), (-0.184, -0.065, 0.3685), (0.184, -0.065, 0.8415), (-0.184, -0.065, 0.8415), (-0.184, 0.065, 0.3685), (0.184, 0.065, 0.3685), (-0.184, 0.065, 0.8415), (0.184, 0.065, 0.8415), (-0.184, 0.0003591, 0.3685), (0.184, 0.0003591, 0.3685), (-0.184, 0.0003591, 0.8415), (0.184, 0.0003591, 0.8415)], [], [(17, 1, 3, 18), (47, 27, 7, 20), (20, 7, 5, 22), (43, 31, 1, 17), (24, 6, 4, 29), (26, 3, 1, 31), (28, 33, 8, 0), (6, 10, 11, 4), (35, 10, 15, 39), (0, 8, 9, 2), (36, 39, 15, 14), (2, 9, 12, 13), (10, 6, 14, 15), (25, 2, 13, 37), (33, 41, 16, 8), (41, 43, 17, 16), (10, 21, 23, 11), (21, 20, 22, 23), (35, 45, 21, 10), (45, 47, 20, 21), (8, 16, 19, 9), (16, 17, 18, 19), (19, 18, 46, 44), (9, 19, 44, 34), (34, 44, 45, 35), (23, 22, 42, 40), (11, 23, 40, 32), (32, 40, 41, 33), (6, 24, 36, 14), (24, 25, 37, 36), (13, 12, 38, 37), (37, 38, 39, 36), (9, 34, 38, 12), (34, 35, 39, 38), (4, 11, 32, 29), (29, 32, 33, 28), (7, 27, 30, 5), (27, 26, 31, 30), (2, 25, 28, 0), (25, 24, 29, 28), (22, 5, 30, 42), (42, 30, 31, 43), (18, 3, 26, 46), (46, 26, 27, 47), (44, 46, 43, 41), (46, 47, 42, 43), (47, 45, 40, 42), (45, 44, 41, 40), (52, 49, 51, 54), (54, 51, 50, 55), (55, 50, 48, 53), (53, 48, 49, 52), (60, 62, 59, 57), (62, 63, 58, 59), (63, 61, 56, 58), (61, 60, 57, 56), (51, 49, 57, 59), (55, 53, 61, 63), (54, 55, 63, 62), (50, 51, 59, 58), (48, 50, 58, 56), (52, 54, 62, 60), (53, 52, 60, 61), (49, 48, 56, 57), (64, 65, 67, 66)])
_uv = me_cube_003.uv_layers.new(name='UVMap')
_uv.uv.foreach_set('vector', [0.6062, 0.0, 0.625, 0.0, 0.625, 0.25, 0.6062, 0.25, 0.6063, 0.4375, 0.625, 0.4375, 0.625, 0.5, 0.6063, 0.5, 0.6063, 0.5, 0.625, 0.5, 0.625, 0.75, 0.6063, 0.75, 0.6062, 0.9375, 0.625, 0.9375, 0.625, 1.0, 0.6062, 1.0, 0.3125, 0.5, 0.375, 0.5, 0.375, 0.75, 0.3125, 0.75, 0.8125, 0.5, 0.875, 0.5, 0.875, 0.75, 0.8125, 0.75, 0.375, 0.9375, 0.5, 0.9375, 0.5, 1.0, 0.375, 1.0, 0.375, 0.5, 0.5, 0.5, 0.5, 0.75, 0.375, 0.75, 0.5, 0.4375, 0.5, 0.5, 0.5, 0.5, 0.5, 0.4375, 0.375, 0.0, 0.5, 0.0, 0.5, 0.25, 0.375, 0.25, 0.375, 0.4375, 0.5, 0.4375, 0.5, 0.5, 0.375, 0.5, 0.375, 0.25, 0.5, 0.25, 0.5, 0.25, 0.375, 0.25, 0.5, 0.5, 0.375, 0.5, 0.375, 0.5, 0.5, 0.5, 0.1875, 0.5, 0.125, 0.5, 0.125, 0.5, 0.1875, 0.5, 0.5, 0.9375, 0.5187, 0.9375, 0.5187, 1.0, 0.5, 1.0, 0.5187, 0.9375, 0.6062, 0.9375, 0.6062, 1.0, 0.5187, 1.0, 0.5, 0.5, 0.5187, 0.5, 0.5187, 0.75, 0.5, 0.75, 0.5187, 0.5, 0.6063, 0.5, 0.6063, 0.75, 0.5187, 0.75, 0.5, 0.4375, 0.5187, 0.4375, 0.5187, 0.5, 0.5, 0.5, 0.5187, 0.4375, 0.6063, 0.4375, 0.6063, 0.5, 0.5187, 0.5, 0.5, 0.0, 0.5187, 0.0, 0.5187, 0.25, 0.5, 0.25, 0.5187, 0.0, 0.6062, 0.0, 0.6062, 0.25, 0.5187, 0.25, 0.5187, 0.25, 0.6062, 0.25, 0.6062, 0.3125, 0.5187, 0.3125, 0.5, 0.25, 0.5187, 0.25, 0.5187, 0.3125, 0.5, 0.3125, 0.5, 0.3125, 0.5187, 0.3125, 0.5187, 0.4375, 0.5, 0.4375, 0.5187, 0.75, 0.6063, 0.75, 0.6062, 0.8125, 0.5187, 0.8125, 0.5, 0.75, 0.5187, 0.75, 0.5187, 0.8125, 0.5, 0.8125, 0.5, 0.8125, 0.5187, 0.8125, 0.5187, 0.9375, 0.5, 0.9375, 0.375, 0.5, 0.3125, 0.5, 0.3125, 0.5, 0.375, 0.5, 0.3125, 0.5, 0.1875, 0.5, 0.1875, 0.5, 0.3125, 0.5, 0.375, 0.25, 0.5, 0.25, 0.5, 0.3125, 0.375, 0.3125, 0.375, 0.3125, 0.5, 0.3125, 0.5, 0.4375, 0.375, 0.4375, 0.5, 0.25, 0.5, 0.3125, 0.5, 0.3125, 0.5, 0.25, 0.5, 0.3125, 0.5, 0.4375, 0.5, 0.4375, 0.5, 0.3125, 0.375, 0.75, 0.5, 0.75, 0.5, 0.8125, 0.375, 0.8125, 0.375, 0.8125, 0.5, 0.8125, 0.5, 0.9375, 0.375, 0.9375, 0.625, 0.5, 0.6875, 0.5, 0.6875, 0.75, 0.625, 0.75, 0.6875, 0.5, 0.8125, 0.5, 0.8125, 0.75, 0.6875, 0.75, 0.125, 0.5, 0.1875, 0.5, 0.1875, 0.75, 0.125, 0.75, 0.1875, 0.5, 0.3125, 0.5, 0.3125, 0.75, 0.1875, 0.75, 0.6063, 0.75, 0.625, 0.75, 0.625, 0.8125, 0.6062, 0.8125, 0.6062, 0.8125, 0.625, 0.8125, 0.625, 0.9375, 0.6062, 0.9375, 0.6062, 0.25, 0.625, 0.25, 0.625, 0.3125, 0.6062, 0.3125, 0.6062, 0.3125, 0.625, 0.3125, 0.625, 0.4375, 0.6063, 0.4375, 0.5187, 0.3125, 0.6062, 0.3125, 0.6062, 0.9375, 0.5187, 0.9375, 0.6062, 0.3125, 0.6063, 0.4375, 0.6062, 0.8125, 0.6062, 0.9375, 0.6063, 0.4375, 0.5187, 0.4375, 0.5187, 0.8125, 0.6062, 0.8125, 0.5187, 0.4375, 0.5187, 0.3125, 0.5187, 0.9375, 0.5187, 0.8125, 0.5187, 0.3125, 0.5187, 0.9375, 0.6062, 0.9375, 0.6062, 0.3125, 0.6062, 0.3125, 0.6062, 0.9375, 0.6062, 0.8125, 0.6063, 0.4375, 0.6063, 0.4375, 0.6062, 0.8125, 0.5187, 0.8125, 0.5187, 0.4375, 0.5187, 0.4375, 0.5187, 0.8125, 0.5187, 0.9375, 0.5187, 0.3125, 0.5187, 0.3125, 0.6062, 0.3125, 0.6062, 0.9375, 0.5187, 0.9375, 0.6062, 0.3125, 0.6063, 0.4375, 0.6062, 0.8125, 0.6062, 0.9375, 0.6063, 0.4375, 0.5187, 0.4375, 0.5187, 0.8125, 0.6062, 0.8125, 0.5187, 0.4375, 0.5187, 0.3125, 0.5187, 0.9375, 0.5187, 0.8125, 0.6062, 0.9375, 0.5187, 0.9375, 0.5187, 0.9375, 0.6062, 0.9375, 0.6063, 0.4375, 0.5187, 0.4375, 0.5187, 0.4375, 0.6063, 0.4375, 0.6062, 0.3125, 0.6063, 0.4375, 0.6063, 0.4375, 0.6062, 0.3125, 0.6062, 0.8125, 0.6062, 0.9375, 0.6062, 0.9375, 0.6062, 0.8125, 0.5187, 0.8125, 0.6062, 0.8125, 0.6062, 0.8125, 0.5187, 0.8125, 0.5187, 0.3125, 0.6062, 0.3125, 0.6062, 0.3125, 0.5187, 0.3125, 0.5187, 0.4375, 0.5187, 0.3125, 0.5187, 0.3125, 0.5187, 0.4375, 0.5187, 0.9375, 0.5187, 0.8125, 0.5187, 0.8125, 0.5187, 0.9375, 0.0, 0.0, 0.0, 0.0, 0.0, 0.0, 0.0, 0.0])
me_cube_003.update()
me_cube_004 = bpy.data.meshes.new('Cube.004')
me_cube_004.from_pydata([(-0.5, -0.05, 0.0), (-0.5, -0.05, 1.0), (-0.5, 0.05, 0.0), (-0.5, 0.05, 1.0), (0.5, -0.05, 0.0), (0.5, -0.05, 1.0), (0.5, 0.05, 0.0), (0.5, 0.05, 1.0), (-0.5, -0.05, 0.05), (-0.5, 0.05, 0.05), (0.5, 0.05, 0.05), (0.5, -0.05, 0.05), (-0.5, 0.06, 0.05), (-0.5, 0.06, 0.0), (0.5, 0.06, 0.0), (0.5, 0.06, 0.05), (-0.5, -0.05, 0.3525), (-0.5, -0.05, 0.8575), (-0.5, 0.05, 0.8575), (-0.5, 0.05, 0.3525), (0.5, 0.05, 0.8575), (0.5, 0.05, 0.3525), (0.5, -0.05, 0.8575), (0.5, -0.05, 0.3525), (0.2, 0.05, 0.0), (-0.2, 0.05, 0.0), (-0.2, 0.05, 1.0), (0.2, 0.05, 1.0), (-0.2, -0.05, 0.0), (0.2, -0.05, 0.0), (0.2, -0.05, 1.0), (-0.2, -0.05, 1.0), (0.2, -0.05, 0.05), (-0.2, -0.05, 0.05), (-0.2, 0.05, 0.05), (0.2, 0.05, 0.05), (0.2, 0.06, 0.0), (-0.2, 0.06, 0.0), (-0.2, 0.06, 0.05), (0.2, 0.06, 0.05), (0.2, -0.05, 0.3525), (-0.2, -0.05, 0.3525), (0.2, -0.05, 0.8575), (-0.2, -0.05, 0.8575), (-0.2, 0.05, 0.3525), (0.2, 0.05, 0.3525), (-0.2, 0.05, 0.8575), (0.2, 0.05, 0.8575), (0.2, -0.065, 0.3525), (-0.2, -0.065, 0.3525), (0.2, -0.065, 0.8575), (-0.2, -0.065, 0.8575), (-0.2, 0.065, 0.3525), (0.2, 0.065, 0.3525), (-0.2, 0.065, 0.8575), (0.2, 0.065, 0.8575), (0.184, -0.065, 0.3685), (-0.184, -0.065, 0.3685), (0.184, -0.065, 0.8415), (-0.184, -0.065, 0.8415), (-0.184, 0.065, 0.3685), (0.184, 0.065, 0.3685), (-0.184, 0.065, 0.8415), (0.184, 0.065, 0.8415), (-0.184, 0.0003591, 0.3685), (0.184, 0.0003591, 0.3685), (-0.184, 0.0003591, 0.8415), (0.184, 0.0003591, 0.8415)], [], [(17, 1, 3, 18), (47, 27, 7, 20), (20, 7, 5, 22), (43, 31, 1, 17), (24, 6, 4, 29), (26, 3, 1, 31), (28, 33, 8, 0), (6, 10, 11, 4), (35, 10, 15, 39), (0, 8, 9, 2), (36, 39, 15, 14), (2, 9, 12, 13), (10, 6, 14, 15), (25, 2, 13, 37), (33, 41, 16, 8), (41, 43, 17, 16), (10, 21, 23, 11), (21, 20, 22, 23), (35, 45, 21, 10), (45, 47, 20, 21), (8, 16, 19, 9), (16, 17, 18, 19), (19, 18, 46, 44), (9, 19, 44, 34), (34, 44, 45, 35), (23, 22, 42, 40), (11, 23, 40, 32), (32, 40, 41, 33), (6, 24, 36, 14), (24, 25, 37, 36), (13, 12, 38, 37), (37, 38, 39, 36), (9, 34, 38, 12), (34, 35, 39, 38), (4, 11, 32, 29), (29, 32, 33, 28), (7, 27, 30, 5), (27, 26, 31, 30), (2, 25, 28, 0), (25, 24, 29, 28), (22, 5, 30, 42), (42, 30, 31, 43), (18, 3, 26, 46), (46, 26, 27, 47), (44, 46, 43, 41), (46, 47, 42, 43), (47, 45, 40, 42), (45, 44, 41, 40), (52, 49, 51, 54), (54, 51, 50, 55), (55, 50, 48, 53), (53, 48, 49, 52), (60, 62, 59, 57), (62, 63, 58, 59), (63, 61, 56, 58), (61, 60, 57, 56), (51, 49, 57, 59), (55, 53, 61, 63), (54, 55, 63, 62), (50, 51, 59, 58), (48, 50, 58, 56), (52, 54, 62, 60), (53, 52, 60, 61), (49, 48, 56, 57), (64, 65, 67, 66)])
_uv = me_cube_004.uv_layers.new(name='UVMap')
_uv.uv.foreach_set('vector', [0.6062, 0.0, 0.625, 0.0, 0.625, 0.25, 0.6062, 0.25, 0.6063, 0.4375, 0.625, 0.4375, 0.625, 0.5, 0.6063, 0.5, 0.6063, 0.5, 0.625, 0.5, 0.625, 0.75, 0.6063, 0.75, 0.6062, 0.9375, 0.625, 0.9375, 0.625, 1.0, 0.6062, 1.0, 0.3125, 0.5, 0.375, 0.5, 0.375, 0.75, 0.3125, 0.75, 0.8125, 0.5, 0.875, 0.5, 0.875, 0.75, 0.8125, 0.75, 0.375, 0.9375, 0.5, 0.9375, 0.5, 1.0, 0.375, 1.0, 0.375, 0.5, 0.5, 0.5, 0.5, 0.75, 0.375, 0.75, 0.5, 0.4375, 0.5, 0.5, 0.5, 0.5, 0.5, 0.4375, 0.375, 0.0, 0.5, 0.0, 0.5, 0.25, 0.375, 0.25, 0.375, 0.4375, 0.5, 0.4375, 0.5, 0.5, 0.375, 0.5, 0.375, 0.25, 0.5, 0.25, 0.5, 0.25, 0.375, 0.25, 0.5, 0.5, 0.375, 0.5, 0.375, 0.5, 0.5, 0.5, 0.1875, 0.5, 0.125, 0.5, 0.125, 0.5, 0.1875, 0.5, 0.5, 0.9375, 0.5187, 0.9375, 0.5187, 1.0, 0.5, 1.0, 0.5187, 0.9375, 0.6062, 0.9375, 0.6062, 1.0, 0.5187, 1.0, 0.5, 0.5, 0.5187, 0.5, 0.5187, 0.75, 0.5, 0.75, 0.5187, 0.5, 0.6063, 0.5, 0.6063, 0.75, 0.5187, 0.75, 0.5, 0.4375, 0.5187, 0.4375, 0.5187, 0.5, 0.5, 0.5, 0.5187, 0.4375, 0.6063, 0.4375, 0.6063, 0.5, 0.5187, 0.5, 0.5, 0.0, 0.5187, 0.0, 0.5187, 0.25, 0.5, 0.25, 0.5187, 0.0, 0.6062, 0.0, 0.6062, 0.25, 0.5187, 0.25, 0.5187, 0.25, 0.6062, 0.25, 0.6062, 0.3125, 0.5187, 0.3125, 0.5, 0.25, 0.5187, 0.25, 0.5187, 0.3125, 0.5, 0.3125, 0.5, 0.3125, 0.5187, 0.3125, 0.5187, 0.4375, 0.5, 0.4375, 0.5187, 0.75, 0.6063, 0.75, 0.6062, 0.8125, 0.5187, 0.8125, 0.5, 0.75, 0.5187, 0.75, 0.5187, 0.8125, 0.5, 0.8125, 0.5, 0.8125, 0.5187, 0.8125, 0.5187, 0.9375, 0.5, 0.9375, 0.375, 0.5, 0.3125, 0.5, 0.3125, 0.5, 0.375, 0.5, 0.3125, 0.5, 0.1875, 0.5, 0.1875, 0.5, 0.3125, 0.5, 0.375, 0.25, 0.5, 0.25, 0.5, 0.3125, 0.375, 0.3125, 0.375, 0.3125, 0.5, 0.3125, 0.5, 0.4375, 0.375, 0.4375, 0.5, 0.25, 0.5, 0.3125, 0.5, 0.3125, 0.5, 0.25, 0.5, 0.3125, 0.5, 0.4375, 0.5, 0.4375, 0.5, 0.3125, 0.375, 0.75, 0.5, 0.75, 0.5, 0.8125, 0.375, 0.8125, 0.375, 0.8125, 0.5, 0.8125, 0.5, 0.9375, 0.375, 0.9375, 0.625, 0.5, 0.6875, 0.5, 0.6875, 0.75, 0.625, 0.75, 0.6875, 0.5, 0.8125, 0.5, 0.8125, 0.75, 0.6875, 0.75, 0.125, 0.5, 0.1875, 0.5, 0.1875, 0.75, 0.125, 0.75, 0.1875, 0.5, 0.3125, 0.5, 0.3125, 0.75, 0.1875, 0.75, 0.6063, 0.75, 0.625, 0.75, 0.625, 0.8125, 0.6062, 0.8125, 0.6062, 0.8125, 0.625, 0.8125, 0.625, 0.9375, 0.6062, 0.9375, 0.6062, 0.25, 0.625, 0.25, 0.625, 0.3125, 0.6062, 0.3125, 0.6062, 0.3125, 0.625, 0.3125, 0.625, 0.4375, 0.6063, 0.4375, 0.5187, 0.3125, 0.6062, 0.3125, 0.6062, 0.9375, 0.5187, 0.9375, 0.6062, 0.3125, 0.6063, 0.4375, 0.6062, 0.8125, 0.6062, 0.9375, 0.6063, 0.4375, 0.5187, 0.4375, 0.5187, 0.8125, 0.6062, 0.8125, 0.5187, 0.4375, 0.5187, 0.3125, 0.5187, 0.9375, 0.5187, 0.8125, 0.5187, 0.3125, 0.5187, 0.9375, 0.6062, 0.9375, 0.6062, 0.3125, 0.6062, 0.3125, 0.6062, 0.9375, 0.6062, 0.8125, 0.6063, 0.4375, 0.6063, 0.4375, 0.6062, 0.8125, 0.5187, 0.8125, 0.5187, 0.4375, 0.5187, 0.4375, 0.5187, 0.8125, 0.5187, 0.9375, 0.5187, 0.3125, 0.5187, 0.3125, 0.6062, 0.3125, 0.6062, 0.9375, 0.5187, 0.9375, 0.6062, 0.3125, 0.6063, 0.4375, 0.6062, 0.8125, 0.6062, 0.9375, 0.6063, 0.4375, 0.5187, 0.4375, 0.5187, 0.8125, 0.6062, 0.8125, 0.5187, 0.4375, 0.5187, 0.3125, 0.5187, 0.9375, 0.5187, 0.8125, 0.6062, 0.9375, 0.5187, 0.9375, 0.5187, 0.9375, 0.6062, 0.9375, 0.6063, 0.4375, 0.5187, 0.4375, 0.5187, 0.4375, 0.6063, 0.4375, 0.6062, 0.3125, 0.6063, 0.4375, 0.6063, 0.4375, 0.6062, 0.3125, 0.6062, 0.8125, 0.6062, 0.9375, 0.6062, 0.9375, 0.6062, 0.8125, 0.5187, 0.8125, 0.6062, 0.8125, 0.6062, 0.8125, 0.5187, 0.8125, 0.5187, 0.3125, 0.6062, 0.3125, 0.6062, 0.3125, 0.5187, 0.3125, 0.5187, 0.4375, 0.5187, 0.3125, 0.5187, 0.3125, 0.5187, 0.4375, 0.5187, 0.9375, 0.5187, 0.8125, 0.5187, 0.8125, 0.5187, 0.9375, 0.0, 0.0, 0.0, 0.0, 0.0, 0.0, 0.0, 0.0])
me_cube_004.update()
me_cube_007 = bpy.data.meshes.new('Cube.007')
me_cube_007.from_pydata([(-0.5, -0.05, 0.0), (-0.5, -0.05, 1.0), (-0.5, 0.05, 0.0), (-0.5, 0.05, 1.0), (0.5, -0.05, 0.0), (0.5, -0.05, 1.0), (0.5, 0.05, 0.0), (0.5, 0.05, 1.0), (-0.5, -0.05, 0.05), (-0.5, 0.05, 0.05), (0.5, 0.05, 0.05), (0.5, -0.05, 0.05), (-0.5, 0.06, 0.05), (-0.5, 0.06, 0.0), (0.5, 0.06, 0.0), (0.5, 0.06, 0.05)], [], [(8, 1, 3, 9), (9, 3, 7, 10), (10, 7, 5, 11), (11, 5, 1, 8), (2, 6, 4, 0), (7, 3, 1, 5), (4, 11, 8, 0), (6, 10, 11, 4), (9, 10, 15, 12), (0, 8, 9, 2), (13, 12, 15, 14), (2, 9, 12, 13), (10, 6, 14, 15), (6, 2, 13, 14)])
_uv = me_cube_007.uv_layers.new(name='UVMap')
_uv.uv.foreach_set('vector', [0.5, 0.0, 0.625, 0.0, 0.625, 0.25, 0.5, 0.25, 0.5, 0.25, 0.625, 0.25, 0.625, 0.5, 0.5, 0.5, 0.5, 0.5, 0.625, 0.5, 0.625, 0.75, 0.5, 0.75, 0.5, 0.75, 0.625, 0.75, 0.625, 1.0, 0.5, 1.0, 0.125, 0.5, 0.375, 0.5, 0.375, 0.75, 0.125, 0.75, 0.625, 0.5, 0.875, 0.5, 0.875, 0.75, 0.625, 0.75, 0.375, 0.75, 0.5, 0.75, 0.5, 1.0, 0.375, 1.0, 0.375, 0.5, 0.5, 0.5, 0.5, 0.75, 0.375, 0.75, 0.5, 0.25, 0.5, 0.5, 0.5, 0.5, 0.5, 0.25, 0.375, 0.0, 0.5, 0.0, 0.5, 0.25, 0.375, 0.25, 0.375, 0.25, 0.5, 0.25, 0.5, 0.5, 0.375, 0.5, 0.375, 0.25, 0.5, 0.25, 0.5, 0.25, 0.375, 0.25, 0.5, 0.5, 0.375, 0.5, 0.375, 0.5, 0.5, 0.5, 0.375, 0.5, 0.125, 0.5, 0.125, 0.5, 0.375, 0.5])
me_cube_007.update()
me_cube_008 = bpy.data.meshes.new('Cube.008')
me_cube_008.from_pydata([(0.5, -0.05, 0.0), (0.5, -0.05, 1.0), (0.5, 0.05, 0.0), (0.5, 0.05, 1.0), (0.5, 0.05, 0.05), (0.5, -0.05, 0.05), (0.5, 0.06, 0.0), (0.5, 0.06, 0.05), (0.05, 0.05, 0.0), (0.05, 0.05, 1.0), (-0.05, -0.05, 0.0), (-0.05, -0.05, 1.0), (-0.05, -0.05, 0.05), (0.05, 0.05, 0.05), (0.05, 0.06, 0.0), (0.05, 0.06, 0.05), (0.06, 0.05, 0.0), (0.06, 0.05, 0.05), (0.05, 0.5, 0.0), (0.05, 0.5, 1.0), (-0.05, 0.5, 0.0), (-0.05, 0.5, 1.0), (-0.05, 0.5, 0.05), (0.05, 0.5, 0.05), (0.06, 0.5, 0.0), (0.06, 0.5, 0.05)], [], [(13, 9, 3, 4), (4, 3, 1, 5), (8, 2, 0, 10), (2, 4, 5, 0), (13, 4, 7, 15), (14, 15, 7, 6), (4, 2, 6, 7), (2, 8, 14, 6), (0, 5, 12, 10), (3, 9, 11, 1), (5, 1, 11, 12), (23, 19, 9, 13), (13, 9, 11, 12), (18, 8, 10, 20), (8, 13, 12, 10), (23, 13, 17, 25), (24, 25, 17, 16), (13, 8, 16, 17), (8, 18, 24, 16), (10, 12, 22, 20), (9, 19, 21, 11), (12, 11, 21, 22), (18, 20, 22, 21, 19, 23, 25, 24)])
_uv = me_cube_008.uv_layers.new(name='UVMap')
_uv.uv.foreach_set('vector', [0.5, 0.375, 0.625, 0.375, 0.625, 0.5, 0.5, 0.5, 0.5, 0.5, 0.625, 0.5, 0.625, 0.75, 0.5, 0.75, 0.25, 0.5, 0.375, 0.5, 0.375, 0.75, 0.25, 0.75, 0.375, 0.5, 0.5, 0.5, 0.5, 0.75, 0.375, 0.75, 0.5, 0.375, 0.5, 0.5, 0.5, 0.5, 0.5, 0.375, 0.375, 0.375, 0.5, 0.375, 0.5, 0.5, 0.375, 0.5, 0.5, 0.5, 0.375, 0.5, 0.375, 0.5, 0.5, 0.5, 0.375, 0.5, 0.25, 0.5, 0.25, 0.5, 0.375, 0.5, 0.375, 0.75, 0.5, 0.75, 0.5, 0.875, 0.375, 0.875, 0.625, 0.5, 0.75, 0.5, 0.75, 0.75, 0.625, 0.75, 0.5, 0.75, 0.625, 0.75, 0.625, 0.875, 0.5, 0.875, 0.5, 0.375, 0.625, 0.375, 0.625, 0.5, 0.5, 0.5, 0.5, 0.5, 0.625, 0.5, 0.625, 0.75, 0.5, 0.75, 0.25, 0.5, 0.375, 0.5, 0.375, 0.75, 0.25, 0.75, 0.375, 0.5, 0.5, 0.5, 0.5, 0.75, 0.375, 0.75, 0.5, 0.375, 0.5, 0.5, 0.5, 0.5, 0.5, 0.375, 0.375, 0.375, 0.5, 0.375, 0.5, 0.5, 0.375, 0.5, 0.5, 0.5, 0.375, 0.5, 0.375, 0.5, 0.5, 0.5, 0.375, 0.5, 0.25, 0.5, 0.25, 0.5, 0.375, 0.5, 0.375, 0.75, 0.5, 0.75, 0.5, 0.875, 0.375, 0.875, 0.625, 0.5, 0.75, 0.5, 0.75, 0.75, 0.625, 0.75, 0.5, 0.75, 0.625, 0.75, 0.625, 0.875, 0.5, 0.875, 0.25, 0.5, 0.25, 0.75, 0.5, 0.875, 0.625, 0.875, 0.75, 0.5, 0.5, 0.375, 0.5, 0.375, 0.375, 0.375])
me_cube_008.update()
me_cube_011 = bpy.data.meshes.new('Cube.011')
me_cube_011.from_pydata([(-0.5, -0.05, 0.0), (-0.5, -0.05, 1.0), (-0.5, 0.05, 0.0), (-0.5, 0.05, 1.0), (0.5, -0.05, 0.0), (0.5, -0.05, 1.0), (0.5, 0.05, 0.0), (0.5, 0.05, 1.0), (-0.5, -0.05, 0.05), (-0.5, 0.05, 0.05), (0.5, 0.05, 0.05), (0.5, -0.05, 0.05), (-0.5, 0.06, 0.05), (-0.5, 0.06, 0.0), (0.5, 0.06, 0.0), (0.5, 0.06, 0.05)], [], [(8, 1, 3, 9), (9, 3, 7, 10), (10, 7, 5, 11), (11, 5, 1, 8), (2, 6, 4, 0), (7, 3, 1, 5), (4, 11, 8, 0), (6, 10, 11, 4), (9, 10, 15, 12), (0, 8, 9, 2), (13, 12, 15, 14), (2, 9, 12, 13), (10, 6, 14, 15), (6, 2, 13, 14)])
_uv = me_cube_011.uv_layers.new(name='UVMap')
_uv.uv.foreach_set('vector', [0.5, 0.0, 0.625, 0.0, 0.625, 0.25, 0.5, 0.25, 0.5, 0.25, 0.625, 0.25, 0.625, 0.5, 0.5, 0.5, 0.5, 0.5, 0.625, 0.5, 0.625, 0.75, 0.5, 0.75, 0.5, 0.75, 0.625, 0.75, 0.625, 1.0, 0.5, 1.0, 0.125, 0.5, 0.375, 0.5, 0.375, 0.75, 0.125, 0.75, 0.625, 0.5, 0.875, 0.5, 0.875, 0.75, 0.625, 0.75, 0.375, 0.75, 0.5, 0.75, 0.5, 1.0, 0.375, 1.0, 0.375, 0.5, 0.5, 0.5, 0.5, 0.75, 0.375, 0.75, 0.5, 0.25, 0.5, 0.5, 0.5, 0.5, 0.5, 0.25, 0.375, 0.0, 0.5, 0.0, 0.5, 0.25, 0.375, 0.25, 0.375, 0.25, 0.5, 0.25, 0.5, 0.5, 0.375, 0.5, 0.375, 0.25, 0.5, 0.25, 0.5, 0.25, 0.375, 0.25, 0.5, 0.5, 0.375, 0.5, 0.375, 0.5, 0.5, 0.5, 0.375, 0.5, 0.125, 0.5, 0.125, 0.5, 0.375, 0.5])
me_cube_011.update()
me_cube_016 = bpy.data.meshes.new('Cube.016')
me_cube_016.from_pydata([(-0.5, -0.05, 0.0), (-0.5, -0.05, 1.0), (-0.5, 0.05, 0.0), (-0.5, 0.05, 1.0), (0.5, -0.05, 0.0), (0.5, -0.05, 1.0), (0.5, 0.05, 0.0), (0.5, 0.05, 1.0), (-0.5, -0.05, 0.05), (-0.5, 0.05, 0.05), (0.5, 0.05, 0.05), (0.5, -0.05, 0.05), (-0.5, 0.06, 0.05), (-0.5, 0.06, 0.0), (0.5, 0.06, 0.0), (0.5, 0.06, 0.05)], [], [(8, 1, 3, 9), (9, 3, 7, 10), (10, 7, 5, 11), (11, 5, 1, 8), (2, 6, 4, 0), (7, 3, 1, 5), (4, 11, 8, 0), (6, 10, 11, 4), (9, 10, 15, 12), (0, 8, 9, 2), (13, 12, 15, 14), (2, 9, 12, 13), (10, 6, 14, 15), (6, 2, 13, 14)])
_uv = me_cube_016.uv_layers.new(name='UVMap')
_uv.uv.foreach_set('vector', [0.5, 0.0, 0.625, 0.0, 0.625, 0.25, 0.5, 0.25, 0.5, 0.25, 0.625, 0.25, 0.625, 0.5, 0.5, 0.5, 0.5, 0.5, 0.625, 0.5, 0.625, 0.75, 0.5, 0.75, 0.5, 0.75, 0.625, 0.75, 0.625, 1.0, 0.5, 1.0, 0.125, 0.5, 0.375, 0.5, 0.375, 0.75, 0.125, 0.75, 0.625, 0.5, 0.875, 0.5, 0.875, 0.75, 0.625, 0.75, 0.375, 0.75, 0.5, 0.75, 0.5, 1.0, 0.375, 1.0, 0.375, 0.5, 0.5, 0.5, 0.5, 0.75, 0.375, 0.75, 0.5, 0.25, 0.5, 0.5, 0.5, 0.5, 0.5, 0.25, 0.375, 0.0, 0.5, 0.0, 0.5, 0.25, 0.375, 0.25, 0.375, 0.25, 0.5, 0.25, 0.5, 0.5, 0.375, 0.5, 0.375, 0.25, 0.5, 0.25, 0.5, 0.25, 0.375, 0.25, 0.5, 0.5, 0.375, 0.5, 0.375, 0.5, 0.5, 0.5, 0.375, 0.5, 0.125, 0.5, 0.125, 0.5, 0.375, 0.5])
me_cube_016.update()
me_cube_018 = bpy.data.meshes.new('Cube.018')
me_cube_018.from_pydata([(0.5, -0.05, 0.0), (0.5, -0.05, 1.0), (0.5, 0.05, 0.0), (0.5, 0.05, 1.0), (0.5, 0.05, 0.05), (0.5, -0.05, 0.05), (0.5, 0.06, 0.0), (0.5, 0.06, 0.05), (0.05, 0.05, 0.0), (0.05, 0.05, 1.0), (-0.05, -0.05, 0.0), (-0.05, -0.05, 1.0), (-0.05, -0.05, 0.05), (0.05, 0.05, 0.05), (0.05, 0.06, 0.0), (0.05, 0.06, 0.05), (0.06, 0.05, 0.0), (0.06, 0.05, 0.05), (0.05, 0.5, 0.0), (0.05, 0.5, 1.0), (-0.05, 0.5, 0.0), (-0.05, 0.5, 1.0), (-0.05, 0.5, 0.05), (0.05, 0.5, 0.05), (0.06, 0.5, 0.0), (0.06, 0.5, 0.05)], [], [(13, 9, 3, 4), (4, 3, 1, 5), (8, 2, 0, 10), (2, 4, 5, 0), (13, 4, 7, 15), (14, 15, 7, 6), (4, 2, 6, 7), (2, 8, 14, 6), (0, 5, 12, 10), (3, 9, 11, 1), (5, 1, 11, 12), (23, 19, 9, 13), (13, 9, 11, 12), (18, 8, 10, 20), (8, 13, 12, 10), (23, 13, 17, 25), (24, 25, 17, 16), (13, 8, 16, 17), (8, 18, 24, 16), (10, 12, 22, 20), (9, 19, 21, 11), (12, 11, 21, 22), (18, 20, 22, 21, 19, 23, 25, 24)])
_uv = me_cube_018.uv_layers.new(name='UVMap')
_uv.uv.foreach_set('vector', [0.5, 0.375, 0.625, 0.375, 0.625, 0.5, 0.5, 0.5, 0.5, 0.5, 0.625, 0.5, 0.625, 0.75, 0.5, 0.75, 0.25, 0.5, 0.375, 0.5, 0.375, 0.75, 0.25, 0.75, 0.375, 0.5, 0.5, 0.5, 0.5, 0.75, 0.375, 0.75, 0.5, 0.375, 0.5, 0.5, 0.5, 0.5, 0.5, 0.375, 0.375, 0.375, 0.5, 0.375, 0.5, 0.5, 0.375, 0.5, 0.5, 0.5, 0.375, 0.5, 0.375, 0.5, 0.5, 0.5, 0.375, 0.5, 0.25, 0.5, 0.25, 0.5, 0.375, 0.5, 0.375, 0.75, 0.5, 0.75, 0.5, 0.875, 0.375, 0.875, 0.625, 0.5, 0.75, 0.5, 0.75, 0.75, 0.625, 0.75, 0.5, 0.75, 0.625, 0.75, 0.625, 0.875, 0.5, 0.875, 0.5, 0.375, 0.625, 0.375, 0.625, 0.5, 0.5, 0.5, 0.5, 0.5, 0.625, 0.5, 0.625, 0.75, 0.5, 0.75, 0.25, 0.5, 0.375, 0.5, 0.375, 0.75, 0.25, 0.75, 0.375, 0.5, 0.5, 0.5, 0.5, 0.75, 0.375, 0.75, 0.5, 0.375, 0.5, 0.5, 0.5, 0.5, 0.5, 0.375, 0.375, 0.375, 0.5, 0.375, 0.5, 0.5, 0.375, 0.5, 0.5, 0.5, 0.375, 0.5, 0.375, 0.5, 0.5, 0.5, 0.375, 0.5, 0.25, 0.5, 0.25, 0.5, 0.375, 0.5, 0.375, 0.75, 0.5, 0.75, 0.5, 0.875, 0.375, 0.875, 0.625, 0.5, 0.75, 0.5, 0.75, 0.75, 0.625, 0.75, 0.5, 0.75, 0.625, 0.75, 0.625, 0.875, 0.5, 0.875, 0.25, 0.5, 0.25, 0.75, 0.5, 0.875, 0.625, 0.875, 0.75, 0.5, 0.5, 0.375, 0.5, 0.375, 0.375, 0.375])
me_cube_018.update()
me_cube_019 = bpy.data.meshes.new('Cube.019')
me_cube_019.from_pydata([(-0.5, -0.05, 0.0), (-0.5, -0.05, 1.0), (-0.5, 0.05, 0.0), (-0.5, 0.05, 1.0), (0.5, -0.05, 0.0), (0.5, -0.05, 1.0), (0.5, 0.05, 0.0), (0.5, 0.05, 1.0), (-0.5, -0.05, 0.05), (-0.5, 0.05, 0.05), (0.5, 0.05, 0.05), (0.5, -0.05, 0.05), (-0.5, 0.06, 0.05), (-0.5, 0.06, 0.0), (0.5, 0.06, 0.0), (0.5, 0.06, 0.05)], [], [(8, 1, 3, 9), (9, 3, 7, 10), (10, 7, 5, 11), (11, 5, 1, 8), (2, 6, 4, 0), (7, 3, 1, 5), (4, 11, 8, 0), (6, 10, 11, 4), (9, 10, 15, 12), (0, 8, 9, 2), (13, 12, 15, 14), (2, 9, 12, 13), (10, 6, 14, 15), (6, 2, 13, 14)])
_uv = me_cube_019.uv_layers.new(name='UVMap')
_uv.uv.foreach_set('vector', [0.5, 0.0, 0.625, 0.0, 0.625, 0.25, 0.5, 0.25, 0.5, 0.25, 0.625, 0.25, 0.625, 0.5, 0.5, 0.5, 0.5, 0.5, 0.625, 0.5, 0.625, 0.75, 0.5, 0.75, 0.5, 0.75, 0.625, 0.75, 0.625, 1.0, 0.5, 1.0, 0.125, 0.5, 0.375, 0.5, 0.375, 0.75, 0.125, 0.75, 0.625, 0.5, 0.875, 0.5, 0.875, 0.75, 0.625, 0.75, 0.375, 0.75, 0.5, 0.75, 0.5, 1.0, 0.375, 1.0, 0.375, 0.5, 0.5, 0.5, 0.5, 0.75, 0.375, 0.75, 0.5, 0.25, 0.5, 0.5, 0.5, 0.5, 0.5, 0.25, 0.375, 0.0, 0.5, 0.0, 0.5, 0.25, 0.375, 0.25, 0.375, 0.25, 0.5, 0.25, 0.5, 0.5, 0.375, 0.5, 0.375, 0.25, 0.5, 0.25, 0.5, 0.25, 0.375, 0.25, 0.5, 0.5, 0.375, 0.5, 0.375, 0.5, 0.5, 0.5, 0.375, 0.5, 0.125, 0.5, 0.125, 0.5, 0.375, 0.5])
me_cube_019.update()
me_cube_020 = bpy.data.meshes.new('Cube.020')
me_cube_020.from_pydata([(-0.5, -0.05, 0.0), (-0.5, -0.05, 1.0), (-0.5, 0.05, 0.0), (-0.5, 0.05, 1.0), (0.5, -0.05, 0.0), (0.5, -0.05, 1.0), (0.5, 0.05, 0.0), (0.5, 0.05, 1.0), (-0.5, -0.05, 0.05), (-0.5, 0.05, 0.05), (0.5, 0.05, 0.05), (0.5, -0.05, 0.05), (-0.5, 0.06, 0.05), (-0.5, 0.06, 0.0), (0.5, 0.06, 0.0), (0.5, 0.06, 0.05)], [], [(8, 1, 3, 9), (9, 3, 7, 10), (10, 7, 5, 11), (11, 5, 1, 8), (2, 6, 4, 0), (7, 3, 1, 5), (4, 11, 8, 0), (6, 10, 11, 4), (9, 10, 15, 12), (0, 8, 9, 2), (13, 12, 15, 14), (2, 9, 12, 13), (10, 6, 14, 15), (6, 2, 13, 14)])
_uv = me_cube_020.uv_layers.new(name='UVMap')
_uv.uv.foreach_set('vector', [0.5, 0.0, 0.625, 0.0, 0.625, 0.25, 0.5, 0.25, 0.5, 0.25, 0.625, 0.25, 0.625, 0.5, 0.5, 0.5, 0.5, 0.5, 0.625, 0.5, 0.625, 0.75, 0.5, 0.75, 0.5, 0.75, 0.625, 0.75, 0.625, 1.0, 0.5, 1.0, 0.125, 0.5, 0.375, 0.5, 0.375, 0.75, 0.125, 0.75, 0.625, 0.5, 0.875, 0.5, 0.875, 0.75, 0.625, 0.75, 0.375, 0.75, 0.5, 0.75, 0.5, 1.0, 0.375, 1.0, 0.375, 0.5, 0.5, 0.5, 0.5, 0.75, 0.375, 0.75, 0.5, 0.25, 0.5, 0.5, 0.5, 0.5, 0.5, 0.25, 0.375, 0.0, 0.5, 0.0, 0.5, 0.25, 0.375, 0.25, 0.375, 0.25, 0.5, 0.25, 0.5, 0.5, 0.375, 0.5, 0.375, 0.25, 0.5, 0.25, 0.5, 0.25, 0.375, 0.25, 0.5, 0.5, 0.375, 0.5, 0.375, 0.5, 0.5, 0.5, 0.375, 0.5, 0.125, 0.5, 0.125, 0.5, 0.375, 0.5])
me_cube_020.update()
me_cube_021 = bpy.data.meshes.new('Cube.021')
me_cube_021.from_pydata([(-0.5, -0.05, 0.05), (0.5, -0.05, 0.05), (-0.5, 0.05, 0.0), (-0.5, 0.05, 1.0), (-0.5, -0.05, 1.0), (-0.5, -0.05, 0.0), (0.5, 0.05, 0.0), (0.5, 0.05, 1.0), (0.5, -0.05, 1.0), (-0.5, 0.05, 0.05), (0.5, 0.05, 0.05), (0.5, -0.05, 0.0), (-0.5, 0.06, 0.05), (-0.5, 0.06, 0.0), (0.5, 0.06, 0.0), (0.5, 0.06, 0.05), (-0.5, 2.608e-08, 0.0), (-0.5, 2.608e-08, 1.0), (0.5, 7.078e-08, 0.0), (0.5, 7.078e-08, 1.0), (0.5, 7.078e-08, 0.05), (-0.5, 2.608e-08, 0.05), (0.5, -0.06, 0.05), (0.5, -0.06, 0.0), (-0.5, -0.06, 0.0), (-0.5, -0.06, 0.05)], [], [(21, 17, 3, 9), (9, 3, 7, 10), (20, 19, 8, 1), (23, 22, 25, 24), (5, 11, 23, 24), (1, 0, 25, 22), (11, 1, 22, 23), (1, 8, 4, 0), (9, 10, 15, 12), (16, 21, 9, 2), (13, 12, 15, 14), (2, 9, 12, 13), (10, 6, 14, 15), (6, 2, 13, 14), (0, 5, 24, 25), (6, 10, 20, 18), (7, 3, 17, 19), (2, 6, 18, 16), (10, 7, 19, 20), (18, 20, 1, 11), (5, 0, 21, 16), (4, 8, 19, 17), (11, 5, 16, 18), (0, 4, 17, 21)])
_uv = me_cube_021.uv_layers.new(name='UVMap')
_uv.uv.foreach_set('vector', [0.5, 0.125, 0.625, 0.125, 0.625, 0.25, 0.5, 0.25, 0.5, 0.25, 0.625, 0.25, 0.625, 0.5, 0.5, 0.5, 0.5, 0.125, 0.625, 0.125, 0.625, 0.25, 0.5, 0.25, 0.375, 0.25, 0.5, 0.25, 0.5, 0.5, 0.375, 0.5, 0.375, 0.5, 0.125, 0.5, 0.125, 0.5, 0.375, 0.5, 0.5, 0.25, 0.5, 0.5, 0.5, 0.5, 0.5, 0.25, 0.375, 0.25, 0.5, 0.25, 0.5, 0.25, 0.375, 0.25, 0.5, 0.25, 0.625, 0.25, 0.625, 0.5, 0.5, 0.5, 0.5, 0.25, 0.5, 0.5, 0.5, 0.5, 0.5, 0.25, 0.375, 0.125, 0.5, 0.125, 0.5, 0.25, 0.375, 0.25, 0.375, 0.25, 0.5, 0.25, 0.5, 0.5, 0.375, 0.5, 0.375, 0.25, 0.5, 0.25, 0.5, 0.25, 0.375, 0.25, 0.5, 0.5, 0.375, 0.5, 0.375, 0.5, 0.5, 0.5, 0.375, 0.5, 0.125, 0.5, 0.125, 0.5, 0.375, 0.5, 0.5, 0.5, 0.375, 0.5, 0.375, 0.5, 0.5, 0.5, 0.375, 0.5, 0.5, 0.5, 0.5, 0.625, 0.375, 0.625, 0.625, 0.5, 0.875, 0.5, 0.875, 0.625, 0.625, 0.625, 0.125, 0.5, 0.375, 0.5, 0.375, 0.625, 0.125, 0.625, 0.5, 0.5, 0.625, 0.5, 0.625, 0.625, 0.5, 0.625, 0.375, 0.125, 0.5, 0.125, 0.5, 0.25, 0.375, 0.25, 0.375, 0.5, 0.5, 0.5, 0.5, 0.625, 0.375, 0.625, 0.625, 0.5, 0.875, 0.5, 0.875, 0.625, 0.625, 0.625, 0.125, 0.5, 0.375, 0.5, 0.375, 0.625, 0.125, 0.625, 0.5, 0.5, 0.625, 0.5, 0.625, 0.625, 0.5, 0.625])
me_cube_021.update()
me_cube_022 = bpy.data.meshes.new('Cube.022')
me_cube_022.from_pydata([(0.5, -0.05, 0.05), (0.5, 0.05, 0.0), (0.5, 0.05, 1.0), (0.5, -0.05, 1.0), (0.5, 0.05, 0.05), (0.5, -0.05, 0.0), (0.5, 0.06, 0.0), (0.5, 0.06, 0.05), (0.5, 7.078e-08, 0.0), (0.5, 7.078e-08, 1.0), (0.5, 7.078e-08, 0.05), (0.5, -0.06, 0.05), (0.5, -0.06, 0.0), (0.0, 0.05, 0.0), (0.0, 0.05, 1.0), (1.192e-07, -0.06, 0.0), (1.788e-07, -0.05, 0.05), (1.788e-07, -0.05, 1.0), (1.192e-07, -0.05, 0.0), (0.0, 0.05, 0.05), (0.0, 0.06, 0.0), (0.0, 0.06, 0.05), (5.96e-08, 4.843e-08, 1.0), (1.192e-07, 4.843e-08, 0.0), (1.788e-07, -0.06, 0.05)], [], [(19, 14, 2, 4), (10, 9, 3, 0), (18, 15, 24, 16, 17, 22, 14, 19, 21, 20, 13, 23), (18, 5, 12, 15), (5, 0, 11, 12), (19, 4, 7, 21), (20, 21, 7, 6), (4, 1, 6, 7), (1, 4, 10, 8), (13, 1, 8, 23), (4, 2, 9, 10), (8, 10, 0, 5), (17, 3, 9, 22), (5, 18, 23, 8), (2, 14, 22, 9), (1, 13, 20, 6), (0, 3, 17, 16), (0, 16, 24, 11), (12, 11, 24, 15)])
_uv = me_cube_022.uv_layers.new(name='UVMap')
_uv.uv.foreach_set('vector', [0.5, 0.375, 0.625, 0.375, 0.625, 0.5, 0.5, 0.5, 0.5, 0.125, 0.625, 0.125, 0.625, 0.25, 0.5, 0.25, 0.25, 0.5, 0.25, 0.5, 0.5, 0.375, 0.5, 0.375, 0.625, 0.375, 0.75, 0.625, 0.75, 0.5, 0.5, 0.375, 0.5, 0.375, 0.375, 0.375, 0.25, 0.5, 0.25, 0.625, 0.25, 0.5, 0.125, 0.5, 0.125, 0.5, 0.25, 0.5, 0.375, 0.25, 0.5, 0.25, 0.5, 0.25, 0.375, 0.25, 0.5, 0.375, 0.5, 0.5, 0.5, 0.5, 0.5, 0.375, 0.375, 0.375, 0.5, 0.375, 0.5, 0.5, 0.375, 0.5, 0.5, 0.5, 0.375, 0.5, 0.375, 0.5, 0.5, 0.5, 0.375, 0.5, 0.5, 0.5, 0.5, 0.625, 0.375, 0.625, 0.25, 0.5, 0.375, 0.5, 0.375, 0.625, 0.25, 0.625, 0.5, 0.5, 0.625, 0.5, 0.625, 0.625, 0.5, 0.625, 0.375, 0.125, 0.5, 0.125, 0.5, 0.25, 0.375, 0.25, 0.75, 0.5, 0.875, 0.5, 0.875, 0.625, 0.75, 0.625, 0.125, 0.5, 0.25, 0.5, 0.25, 0.625, 0.125, 0.625, 0.625, 0.5, 0.75, 0.5, 0.75, 0.625, 0.625, 0.625, 0.375, 0.5, 0.25, 0.5, 0.25, 0.5, 0.375, 0.5, 0.5, 0.25, 0.625, 0.25, 0.625, 0.375, 0.5, 0.375, 0.5, 0.25, 0.5, 0.375, 0.5, 0.375, 0.5, 0.25, 0.375, 0.25, 0.5, 0.25, 0.5, 0.375, 0.375, 0.375])
me_cube_022.update()
me_cube_023 = bpy.data.meshes.new('Cube.023')
me_cube_023.from_pydata([(0.5, -0.05, 0.05), (0.5, 0.05, 0.0), (0.5, 0.05, 1.0), (0.5, -0.05, 1.0), (0.5, 0.05, 0.05), (0.5, -0.05, 0.0), (0.5, 0.06, 0.0), (0.5, 0.06, 0.05), (0.5, 7.078e-08, 0.0), (0.5, 7.078e-08, 1.0), (0.5, 7.078e-08, 0.05), (0.5, -0.06, 0.05), (0.5, -0.06, 0.0), (0.0, 0.05, 0.0), (0.0, 0.05, 1.0), (1.192e-07, -0.06, 0.0), (1.788e-07, -0.05, 0.05), (1.788e-07, -0.05, 1.0), (1.192e-07, -0.05, 0.0), (0.0, 0.05, 0.05), (0.0, 0.06, 0.0), (0.0, 0.06, 0.05), (5.96e-08, 4.843e-08, 1.0), (1.192e-07, 4.843e-08, 0.0), (1.788e-07, -0.06, 0.05)], [], [(19, 14, 2, 4), (10, 9, 3, 0), (18, 15, 24, 16, 17, 22, 14, 19, 21, 20, 13, 23), (18, 5, 12, 15), (5, 0, 11, 12), (19, 4, 7, 21), (20, 21, 7, 6), (4, 1, 6, 7), (1, 4, 10, 8), (13, 1, 8, 23), (4, 2, 9, 10), (8, 10, 0, 5), (17, 3, 9, 22), (5, 18, 23, 8), (2, 14, 22, 9), (1, 13, 20, 6), (0, 3, 17, 16), (0, 16, 24, 11), (12, 11, 24, 15)])
_uv = me_cube_023.uv_layers.new(name='UVMap')
_uv.uv.foreach_set('vector', [0.5, 0.375, 0.625, 0.375, 0.625, 0.5, 0.5, 0.5, 0.5, 0.125, 0.625, 0.125, 0.625, 0.25, 0.5, 0.25, 0.25, 0.5, 0.25, 0.5, 0.5, 0.375, 0.5, 0.375, 0.625, 0.375, 0.75, 0.625, 0.75, 0.5, 0.5, 0.375, 0.5, 0.375, 0.375, 0.375, 0.25, 0.5, 0.25, 0.625, 0.25, 0.5, 0.125, 0.5, 0.125, 0.5, 0.25, 0.5, 0.375, 0.25, 0.5, 0.25, 0.5, 0.25, 0.375, 0.25, 0.5, 0.375, 0.5, 0.5, 0.5, 0.5, 0.5, 0.375, 0.375, 0.375, 0.5, 0.375, 0.5, 0.5, 0.375, 0.5, 0.5, 0.5, 0.375, 0.5, 0.375, 0.5, 0.5, 0.5, 0.375, 0.5, 0.5, 0.5, 0.5, 0.625, 0.375, 0.625, 0.25, 0.5, 0.375, 0.5, 0.375, 0.625, 0.25, 0.625, 0.5, 0.5, 0.625, 0.5, 0.625, 0.625, 0.5, 0.625, 0.375, 0.125, 0.5, 0.125, 0.5, 0.25, 0.375, 0.25, 0.75, 0.5, 0.875, 0.5, 0.875, 0.625, 0.75, 0.625, 0.125, 0.5, 0.25, 0.5, 0.25, 0.625, 0.125, 0.625, 0.625, 0.5, 0.75, 0.5, 0.75, 0.625, 0.625, 0.625, 0.375, 0.5, 0.25, 0.5, 0.25, 0.5, 0.375, 0.5, 0.5, 0.25, 0.625, 0.25, 0.625, 0.375, 0.5, 0.375, 0.5, 0.25, 0.5, 0.375, 0.5, 0.375, 0.5, 0.25, 0.375, 0.25, 0.5, 0.25, 0.5, 0.375, 0.375, 0.375])
me_cube_023.update()
me_cube_024 = bpy.data.meshes.new('Cube.024')
me_cube_024.from_pydata([(-0.5, -0.05, 0.05), (0.5, -0.05, 0.05), (-0.5, 0.05, 0.0), (-0.5, 0.05, 1.0), (-0.5, -0.05, 1.0), (-0.5, -0.05, 0.0), (0.5, 0.05, 0.0), (0.5, 0.05, 1.0), (0.5, -0.05, 1.0), (-0.5, 0.05, 0.05), (0.5, 0.05, 0.05), (0.5, -0.05, 0.0), (-0.5, 0.06, 0.05), (-0.5, 0.06, 0.0), (0.5, 0.06, 0.0), (0.5, 0.06, 0.05), (-0.5, 2.608e-08, 0.0), (-0.5, 2.608e-08, 1.0), (0.5, 7.078e-08, 0.0), (0.5, 7.078e-08, 1.0), (0.5, 7.078e-08, 0.05), (-0.5, 2.608e-08, 0.05), (0.5, -0.06, 0.05), (0.5, -0.06, 0.0), (-0.5, -0.06, 0.0), (-0.5, -0.06, 0.05)], [], [(21, 17, 3, 9), (9, 3, 7, 10), (20, 19, 8, 1), (23, 22, 25, 24), (5, 11, 23, 24), (1, 0, 25, 22), (11, 1, 22, 23), (1, 8, 4, 0), (9, 10, 15, 12), (16, 21, 9, 2), (13, 12, 15, 14), (2, 9, 12, 13), (10, 6, 14, 15), (6, 2, 13, 14), (0, 5, 24, 25), (6, 10, 20, 18), (7, 3, 17, 19), (2, 6, 18, 16), (10, 7, 19, 20), (18, 20, 1, 11), (5, 0, 21, 16), (4, 8, 19, 17), (11, 5, 16, 18), (0, 4, 17, 21)])
_uv = me_cube_024.uv_layers.new(name='UVMap')
_uv.uv.foreach_set('vector', [0.5, 0.125, 0.625, 0.125, 0.625, 0.25, 0.5, 0.25, 0.5, 0.25, 0.625, 0.25, 0.625, 0.5, 0.5, 0.5, 0.5, 0.125, 0.625, 0.125, 0.625, 0.25, 0.5, 0.25, 0.375, 0.25, 0.5, 0.25, 0.5, 0.5, 0.375, 0.5, 0.375, 0.5, 0.125, 0.5, 0.125, 0.5, 0.375, 0.5, 0.5, 0.25, 0.5, 0.5, 0.5, 0.5, 0.5, 0.25, 0.375, 0.25, 0.5, 0.25, 0.5, 0.25, 0.375, 0.25, 0.5, 0.25, 0.625, 0.25, 0.625, 0.5, 0.5, 0.5, 0.5, 0.25, 0.5, 0.5, 0.5, 0.5, 0.5, 0.25, 0.375, 0.125, 0.5, 0.125, 0.5, 0.25, 0.375, 0.25, 0.375, 0.25, 0.5, 0.25, 0.5, 0.5, 0.375, 0.5, 0.375, 0.25, 0.5, 0.25, 0.5, 0.25, 0.375, 0.25, 0.5, 0.5, 0.375, 0.5, 0.375, 0.5, 0.5, 0.5, 0.375, 0.5, 0.125, 0.5, 0.125, 0.5, 0.375, 0.5, 0.5, 0.5, 0.375, 0.5, 0.375, 0.5, 0.5, 0.5, 0.375, 0.5, 0.5, 0.5, 0.5, 0.625, 0.375, 0.625, 0.625, 0.5, 0.875, 0.5, 0.875, 0.625, 0.625, 0.625, 0.125, 0.5, 0.375, 0.5, 0.375, 0.625, 0.125, 0.625, 0.5, 0.5, 0.625, 0.5, 0.625, 0.625, 0.5, 0.625, 0.375, 0.125, 0.5, 0.125, 0.5, 0.25, 0.375, 0.25, 0.375, 0.5, 0.5, 0.5, 0.5, 0.625, 0.375, 0.625, 0.625, 0.5, 0.875, 0.5, 0.875, 0.625, 0.625, 0.625, 0.125, 0.5, 0.375, 0.5, 0.375, 0.625, 0.125, 0.625, 0.5, 0.5, 0.625, 0.5, 0.625, 0.625, 0.5, 0.625])
me_cube_024.update()
me_cube_015 = bpy.data.meshes.new('Cube.015')
me_cube_015.from_pydata([(0.1862, -0.01578, 0.7476), (0.1862, -0.01578, 0.0), (0.1862, -0.01578, 0.6199), (-0.1862, -0.01578, 0.0), (0.1862, -0.01578, 0.7862), (-0.1862, -0.01578, 0.7862), (-0.1862, -0.01578, 0.7476), (-0.1862, -0.01578, 0.6199), (0.06207, -0.01578, 0.7862), (-0.06207, -0.01578, 0.7862), (0.1428, -0.01578, 0.0), (-0.1428, -0.01578, 0.0), (0.1428, -0.01578, 0.6199), (-0.1428, -0.01578, 0.6199), (0.1428, -0.01578, 0.7457), (-0.1428, -0.01578, 0.7457), (0.1862, -0.01578, 0.5046), (0.1862, -0.01578, 0.07427), (-0.1862, -0.01578, 0.5046), (-0.1862, -0.01578, 0.07427), (0.1428, -0.01578, 0.5046), (0.1428, -0.01578, 0.07427), (-0.1428, -0.01578, 0.5046), (-0.1428, -0.01578, 0.07427), (0.02069, -0.01578, 0.7862), (-0.02069, -0.01578, 0.7862), (0.04759, -0.01578, 0.0), (-0.04759, -0.01578, 0.0), (0.04759, -0.01578, 0.6199), (-0.04759, -0.01578, 0.6199), (0.04759, -0.01578, 0.7457), (-0.04759, -0.01578, 0.7457), (0.04759, -0.01578, 0.07427), (-0.04759, -0.01578, 0.07427), (0.04759, -0.01578, 0.5046), (-0.04759, -0.01578, 0.5046), (-0.06963, -0.007901, 0.09631), (-0.06963, -0.007901, 0.4826), (-0.1207, -0.007901, 0.4826), (-0.1207, -0.007901, 0.09631), (0.1207, -0.007901, 0.09631), (0.1207, -0.007901, 0.4826), (0.06963, -0.007901, 0.4826), (0.06963, -0.007901, 0.09631), (0.02555, -0.007901, 0.09631), (0.02555, -0.007901, 0.4826), (-0.02555, -0.007901, 0.4826), (-0.02555, -0.007901, 0.09631), (0.1294, -0.01578, 0.6332), (0.1294, -0.01578, 0.7323), (0.04759, -0.01578, 0.7323), (-0.04759, -0.01578, 0.7323), (-0.1294, -0.01578, 0.7323), (-0.1294, -0.01578, 0.6332), (-0.04759, -0.01578, 0.6332), (0.04759, -0.01578, 0.6332), (-0.04759, -0.02141, 0.6199), (-0.1428, -0.02141, 0.6199), (-0.04759, -0.02141, 0.7457), (-0.1428, -0.02141, 0.7457), (0.1428, -0.02141, 0.7457), (0.1428, -0.02141, 0.6199), (0.04759, -0.02141, 0.6199), (0.04759, -0.02141, 0.7457), (0.1294, -0.02141, 0.7323), (0.1294, -0.02141, 0.6332), (0.04759, -0.02141, 0.6332), (0.04759, -0.02141, 0.7323), (-0.04759, -0.02141, 0.7323), (-0.1294, -0.02141, 0.7323), (-0.1294, -0.02141, 0.6332), (-0.04759, -0.02141, 0.6332), (-0.1862, 0.01538, 0.7476), (-0.1862, 0.01538, 0.0), (-0.1862, 0.01538, 0.6199), (0.1862, 0.01538, 0.0), (-0.1862, 0.01538, 0.7862), (0.1862, 0.01538, 0.7862), (0.1862, 0.01538, 0.7476), (0.1862, 0.01538, 0.6199), (-0.06207, 0.01538, 0.7862), (0.06207, 0.01538, 0.7862), (-0.1428, 0.01538, 0.0), (0.1428, 0.01538, 0.0), (-0.1428, 0.01538, 0.6199), (0.1428, 0.01538, 0.6199), (-0.1428, 0.01538, 0.7457), (0.1428, 0.01538, 0.7457), (-0.1862, 0.01538, 0.5046), (-0.1862, 0.01538, 0.07427), (0.1862, 0.01538, 0.5046), (0.1862, 0.01538, 0.07427), (-0.1428, 0.01538, 0.5046), (-0.1428, 0.01538, 0.07427), (0.1428, 0.01538, 0.5046), (0.1428, 0.01538, 0.07427), (-0.02069, 0.01538, 0.7862), (0.02069, 0.01538, 0.7862), (-0.04759, 0.01538, 0.0), (0.04759, 0.01538, 0.0), (-0.04759, 0.01538, 0.6199), (0.04759, 0.01538, 0.6199), (-0.04759, 0.01538, 0.7457), (0.04759, 0.01538, 0.7457), (-0.04759, 0.01538, 0.07427), (0.04759, 0.01538, 0.07427), (-0.04759, 0.01538, 0.5046), (0.04759, 0.01538, 0.5046), (0.06963, 0.007503, 0.09631), (0.06963, 0.007503, 0.4826), (0.1207, 0.007503, 0.4826), (0.1207, 0.007503, 0.09631), (-0.1207, 0.007503, 0.09631), (-0.1207, 0.007503, 0.4826), (-0.06963, 0.007503, 0.4826), (-0.06963, 0.007503, 0.09631), (-0.02555, 0.007503, 0.09631), (-0.02555, 0.007503, 0.4826), (0.02555, 0.007503, 0.4826), (0.02555, 0.007503, 0.09631), (-0.1294, 0.01538, 0.6332), (-0.1294, 0.01538, 0.7323), (-0.04759, 0.01538, 0.7323), (0.04759, 0.01538, 0.7323), (0.1294, 0.01538, 0.7323), (0.1294, 0.01538, 0.6332), (0.04759, 0.01538, 0.6332), (-0.04759, 0.01538, 0.6332), (0.04759, 0.02101, 0.6199), (0.1428, 0.02101, 0.6199), (0.04759, 0.02101, 0.7457), (0.1428, 0.02101, 0.7457), (-0.1428, 0.02101, 0.7457), (-0.1428, 0.02101, 0.6199), (-0.04759, 0.02101, 0.6199), (-0.04759, 0.02101, 0.7457), (-0.1294, 0.02101, 0.7323), (-0.1294, 0.02101, 0.6332), (-0.04759, 0.02101, 0.6332), (-0.04759, 0.02101, 0.7323), (0.04759, 0.02101, 0.7323), (0.1294, 0.02101, 0.7323), (0.1294, 0.02101, 0.6332), (0.04759, 0.02101, 0.6332)], [], [(15, 9, 5, 6), (22, 13, 7, 18), (13, 15, 6, 7), (2, 0, 14, 12), (16, 2, 12, 20), (35, 29, 13, 22), (0, 4, 8, 14), (31, 25, 9, 15), (27, 33, 23, 11), (36, 37, 38, 39), (1, 17, 21, 10), (17, 16, 20, 21), (11, 23, 19, 3), (23, 22, 18, 19), (40, 41, 42, 43), (44, 45, 46, 47), (10, 21, 32, 26), (26, 32, 33, 27), (14, 8, 24, 30), (30, 24, 25, 31), (20, 12, 28, 34), (34, 28, 29, 35), (48, 49, 50, 51, 52, 53, 54, 55), (33, 35, 37, 36), (35, 22, 38, 37), (22, 23, 39, 38), (23, 33, 36, 39), (21, 20, 41, 40), (20, 34, 42, 41), (34, 32, 43, 42), (32, 21, 40, 43), (32, 34, 45, 44), (34, 35, 46, 45), (35, 33, 47, 46), (33, 32, 44, 47), (54, 53, 70, 71), (29, 28, 62, 56), (53, 52, 69, 70), (28, 12, 61, 62), (52, 51, 68, 69), (15, 13, 57, 59), (51, 50, 67, 68), (12, 14, 60, 61), (61, 60, 64, 65), (60, 63, 67, 64), (63, 58, 68, 67), (58, 59, 69, 68), (59, 57, 70, 69), (57, 56, 71, 70), (56, 62, 66, 71), (62, 61, 65, 66), (14, 30, 63, 60), (55, 54, 71, 66), (13, 29, 56, 57), (30, 31, 58, 63), (49, 48, 65, 64), (48, 55, 66, 65), (31, 15, 59, 58), (50, 49, 64, 67), (87, 81, 77, 78), (94, 85, 79, 90), (85, 87, 78, 79), (74, 72, 86, 84), (88, 74, 84, 92), (107, 101, 85, 94), (72, 76, 80, 86), (103, 97, 81, 87), (99, 105, 95, 83), (108, 109, 110, 111), (73, 89, 93, 82), (89, 88, 92, 93), (83, 95, 91, 75), (95, 94, 90, 91), (112, 113, 114, 115), (116, 117, 118, 119), (82, 93, 104, 98), (98, 104, 105, 99), (86, 80, 96, 102), (102, 96, 97, 103), (92, 84, 100, 106), (106, 100, 101, 107), (120, 121, 122, 123, 124, 125, 126, 127), (105, 107, 109, 108), (107, 94, 110, 109), (94, 95, 111, 110), (95, 105, 108, 111), (93, 92, 113, 112), (92, 106, 114, 113), (106, 104, 115, 114), (104, 93, 112, 115), (104, 106, 117, 116), (106, 107, 118, 117), (107, 105, 119, 118), (105, 104, 116, 119), (126, 125, 142, 143), (101, 100, 134, 128), (125, 124, 141, 142), (100, 84, 133, 134), (124, 123, 140, 141), (87, 85, 129, 131), (123, 122, 139, 140), (84, 86, 132, 133), (133, 132, 136, 137), (132, 135, 139, 136), (135, 130, 140, 139), (130, 131, 141, 140), (131, 129, 142, 141), (129, 128, 143, 142), (128, 134, 138, 143), (134, 133, 137, 138), (86, 102, 135, 132), (127, 126, 143, 138), (85, 101, 128, 129), (102, 103, 130, 135), (121, 120, 137, 136), (120, 127, 138, 137), (103, 87, 131, 130), (122, 121, 136, 139), (77, 81, 8, 4), (81, 97, 24, 8), (97, 96, 25, 24), (96, 80, 9, 25), (80, 76, 5, 9), (76, 72, 6, 5), (72, 74, 7, 6), (74, 88, 18, 7), (88, 89, 19, 18), (89, 73, 3, 19), (73, 82, 11, 3), (82, 98, 27, 11), (98, 99, 26, 27), (99, 83, 10, 26), (83, 75, 1, 10), (75, 91, 17, 1), (91, 90, 16, 17), (90, 79, 2, 16), (79, 78, 0, 2), (78, 77, 4, 0)])
_uv = me_cube_015.uv_layers.new(name='UVMap')
_uv.uv.foreach_set('vector', [0.0, 0.0, 0.0, 0.0, 0.0, 0.0, 0.0, 0.0, 0.0, 0.0, 0.0, 0.0, 0.0, 0.0, 0.0, 0.0, 0.0, 0.0, 0.0, 0.0, 0.0, 0.0, 0.0, 0.0, 0.0, 0.0, 0.0, 0.0, 0.0, 0.0, 0.0, 0.0, 0.0, 0.0, 0.0, 0.0, 0.0, 0.0, 0.0, 0.0, 0.0, 0.0, 0.0, 0.0, 0.0, 0.0, 0.0, 0.0, 0.0, 0.0, 0.0, 0.0, 0.0, 0.0, 0.0, 0.0, 0.0, 0.0, 0.0, 0.0, 0.0, 0.0, 0.0, 0.0, 0.0, 0.0, 0.0, 0.0, 0.0, 0.0, 0.0, 0.0, 0.0, 0.0, 0.0, 0.0, 0.0, 0.0, 0.0, 0.0, 0.0, 0.0, 0.0, 0.0, 0.0, 0.0, 0.0, 0.0, 0.0, 0.0, 0.0, 0.0, 0.0, 0.0, 0.0, 0.0, 0.0, 0.0, 0.0, 0.0, 0.0, 0.0, 0.0, 0.0, 0.0, 0.0, 0.0, 0.0, 0.0, 0.0, 0.0, 0.0, 0.0, 0.0, 0.0, 0.0, 0.0, 0.0, 0.0, 0.0, 0.0, 0.0, 0.0, 0.0, 0.0, 0.0, 0.0, 0.0, 0.0, 0.0, 0.0, 0.0, 0.0, 0.0, 0.0, 0.0, 0.0, 0.0, 0.0, 0.0, 0.0, 0.0, 0.0, 0.0, 0.0, 0.0, 0.0, 0.0, 0.0, 0.0, 0.0, 0.0, 0.0, 0.0, 0.0, 0.0, 0.0, 0.0, 0.0, 0.0, 0.0, 0.0, 0.0, 0.0, 0.0, 0.0, 0.0, 0.0, 0.0, 0.0, 0.0, 0.0, 0.0, 0.0, 0.0, 0.0, 0.0, 0.0, 0.0, 0.0, 0.0, 0.0, 0.0, 0.0, 0.0, 0.0, 0.0, 0.0, 0.0, 0.0, 0.0, 0.0, 0.0, 0.0, 0.0, 0.0, 0.0, 0.0, 0.0, 0.0, 0.0, 0.0, 0.0, 0.0, 0.0, 0.0, 0.0, 0.0, 0.0, 0.0, 0.0, 0.0, 0.0, 0.0, 0.0, 0.0, 0.0, 0.0, 0.0, 0.0, 0.0, 0.0, 0.0, 0.0, 0.0, 0.0, 0.0, 0.0, 0.0, 0.0, 0.0, 0.0, 0.0, 0.0, 0.0, 0.0, 0.0, 0.0, 0.0, 0.0, 0.0, 0.0, 0.0, 0.0, 0.0, 0.0, 0.0, 0.0, 0.0, 0.0, 0.0, 0.0, 0.0, 0.0, 0.0, 0.0, 0.0, 0.0, 0.0, 0.0, 0.0, 0.0, 0.0, 0.0, 0.0, 0.0, 0.0, 0.0, 0.0, 0.0, 0.0, 0.0, 0.0, 0.0, 0.0, 0.0, 0.0, 0.0, 0.0, 0.0, 0.0, 0.0, 0.0, 0.0, 0.0, 0.0, 0.0, 0.0, 0.0, 0.0, 0.0, 0.0, 0.0, 0.0, 0.0, 0.0, 0.0, 0.0, 0.0, 0.0, 0.0, 0.0, 0.0, 0.0, 0.0, 0.0, 0.0, 0.0, 0.0, 0.0, 0.0, 0.0, 0.0, 0.0, 0.0, 0.0, 0.0, 0.0, 0.0, 0.0, 0.0, 0.0, 0.0, 0.0, 0.0, 0.0, 0.0, 0.0, 0.0, 0.0, 0.0, 0.0, 0.0, 0.0, 0.0, 0.0, 0.0, 0.0, 0.0, 0.0, 0.0, 0.0, 0.0, 0.0, 0.0, 0.0, 0.0, 0.0, 0.0, 0.0, 0.0, 0.0, 0.0, 0.0, 0.0, 0.0, 0.0, 0.0, 0.0, 0.0, 0.0, 0.0, 0.0, 0.0, 0.0, 0.0, 0.0, 0.0, 0.0, 0.0, 0.0, 0.0, 0.0, 0.0, 0.0, 0.0, 0.0, 0.0, 0.0, 0.0, 0.0, 0.0, 0.0, 0.0, 0.0, 0.0, 0.0, 0.0, 0.0, 0.0, 0.0, 0.0, 0.0, 0.0, 0.0, 0.0, 0.0, 0.0, 0.0, 0.0, 0.0, 0.0, 0.0, 0.0, 0.0, 0.0, 0.0, 0.0, 0.0, 0.0, 0.0, 0.0, 0.0, 0.0, 0.0, 0.0, 0.0, 0.0, 0.0, 0.0, 0.0, 0.0, 0.0, 0.0, 0.0, 0.0, 0.0, 0.0, 0.0, 0.0, 0.0, 0.0, 0.0, 0.0, 0.0, 0.0, 0.0, 0.0, 0.0, 0.0, 0.0, 0.0, 0.0, 0.0, 0.0, 0.0, 0.0, 0.0, 0.0, 0.0, 0.0, 0.0, 0.0, 0.0, 0.0, 0.0, 0.0, 0.0, 0.0, 0.0, 0.0, 0.0, 0.0, 0.0, 0.0, 0.0, 0.0, 0.0, 0.0, 0.0, 0.0, 0.0, 0.0, 0.0, 0.0, 0.0, 0.0, 0.0, 0.0, 0.0, 0.0, 0.0, 0.0, 0.0, 0.0, 0.0, 0.0, 0.0, 0.0, 0.0, 0.0, 0.0, 0.0, 0.0, 0.0, 0.0, 0.0, 0.0, 0.0, 0.0, 0.0, 0.0, 0.0, 0.0, 0.0, 0.0, 0.0, 0.0, 0.0, 0.0, 0.0, 0.0, 0.0, 0.0, 0.0, 0.0, 0.0, 0.0, 0.0, 0.0, 0.0, 0.0, 0.0, 0.0, 0.0, 0.0, 0.0, 0.0, 0.0, 0.0, 0.0, 0.0, 0.0, 0.0, 0.0, 0.0, 0.0, 0.0, 0.0, 0.0, 0.0, 0.0, 0.0, 0.0, 0.0, 0.0, 0.0, 0.0, 0.0, 0.0, 0.0, 0.0, 0.0, 0.0, 0.0, 0.0, 0.0, 0.0, 0.0, 0.0, 0.0, 0.0, 0.0, 0.0, 0.0, 0.0, 0.0, 0.0, 0.0, 0.0, 0.0, 0.0, 0.0, 0.0, 0.0, 0.0, 0.0, 0.0, 0.0, 0.0, 0.0, 0.0, 0.0, 0.0, 0.0, 0.0, 0.0, 0.0, 0.0, 0.0, 0.0, 0.0, 0.0, 0.0, 0.0, 0.0, 0.0, 0.0, 0.0, 0.0, 0.0, 0.0, 0.0, 0.0, 0.0, 0.0, 0.0, 0.0, 0.0, 0.0, 0.0, 0.0, 0.0, 0.0, 0.0, 0.0, 0.0, 0.0, 0.0, 0.0, 0.0, 0.0, 0.0, 0.0, 0.0, 0.0, 0.0, 0.0, 0.0, 0.0, 0.0, 0.0, 0.0, 0.0, 0.0, 0.0, 0.0, 0.0, 0.0, 0.0, 0.0, 0.0, 0.0, 0.0, 0.0, 0.0, 0.0, 0.0, 0.0, 0.0, 0.0, 0.0, 0.0, 0.0, 0.0, 0.0, 0.0, 0.0, 0.0, 0.0, 0.0, 0.0, 0.0, 0.0, 0.0, 0.0, 0.0, 0.0, 0.0, 0.0, 0.0, 0.0, 0.0, 0.0, 0.0, 0.0, 0.0, 0.0, 0.0, 0.0, 0.0, 0.0, 0.0, 0.0, 0.0, 0.0, 0.0, 0.0, 0.0, 0.0, 0.0, 0.0, 0.0, 0.0, 0.0, 0.0, 0.0, 0.0, 0.0, 0.0, 0.0, 0.0, 0.0, 0.0, 0.0, 0.0, 0.0, 0.0, 0.0, 0.0, 0.0, 0.0, 0.0, 0.0, 0.0, 0.0, 0.0, 0.0, 0.0, 0.0, 0.0, 0.0, 0.0, 0.0, 0.0, 0.0, 0.0, 0.0, 0.0, 0.0, 0.0, 0.0, 0.0, 0.0, 0.0, 0.0, 0.0, 0.0, 0.0, 0.0, 0.0, 0.0, 0.0, 0.0, 0.0, 0.0, 0.0, 0.0, 0.0, 0.0, 0.0, 0.0, 0.0, 0.0, 0.0, 0.0, 0.0, 0.0, 0.0, 0.0, 0.0, 0.0, 0.0, 0.0, 0.0, 0.0, 0.0, 0.0, 0.0, 0.0, 0.0, 0.0, 0.0, 0.0, 0.0, 0.0, 0.0, 0.0, 0.0, 0.0, 0.0, 0.0, 0.0, 0.0, 0.0, 0.0, 0.0, 0.0, 0.0, 0.0, 0.0, 0.0, 0.0, 0.0, 0.0, 0.0, 0.0, 0.0, 0.0, 0.0, 0.0, 0.0, 0.0, 0.0, 0.0, 0.0, 0.0, 0.0, 0.0, 0.0, 0.0, 0.0, 0.0, 0.0, 0.0, 0.0, 0.0, 0.0, 0.0, 0.0, 0.0, 0.0, 0.0, 0.0, 0.0, 0.0, 0.0, 0.0, 0.0, 0.0, 0.0, 0.0, 0.0, 0.0, 0.0, 0.0, 0.0, 0.0, 0.0, 0.0, 0.0, 0.0, 0.0, 0.0, 0.0, 0.0, 0.0, 0.0, 0.0, 0.0, 0.0, 0.0, 0.0, 0.0, 0.0, 0.0, 0.0, 0.0, 0.0, 0.0, 0.0, 0.0, 0.0, 0.0, 0.0, 0.0, 0.0, 0.0, 0.0, 0.0, 0.0, 0.0, 0.0, 0.0, 0.0, 0.0, 0.0, 0.0, 0.0, 0.0, 0.0, 0.0, 0.0, 0.0, 0.0, 0.0, 0.0, 0.0, 0.0, 0.0, 0.0, 0.0, 0.0, 0.0, 0.0, 0.0, 0.0, 0.0, 0.0, 0.0, 0.0, 0.0, 0.0, 0.0, 0.0, 0.0, 0.0, 0.0, 0.0, 0.0, 0.0, 0.0, 0.0, 0.0, 0.0, 0.0, 0.0, 0.0, 0.0, 0.0, 0.0, 0.0, 0.0, 0.0, 0.0, 0.0, 0.0, 0.0, 0.0, 0.0, 0.0, 0.0, 0.0, 0.0, 0.0, 0.0, 0.0, 0.0, 0.0, 0.0, 0.0, 0.0, 0.0, 0.0, 0.0, 0.0, 0.0, 0.0, 0.0, 0.0, 0.0, 0.0, 0.0, 0.0, 0.0, 0.0, 0.0, 0.0, 0.0, 0.0, 0.0, 0.0, 0.0, 0.0, 0.0, 0.0, 0.0, 0.0, 0.0, 0.0, 0.0, 0.0, 0.0, 0.0, 0.0, 0.0, 0.0, 0.0, 0.0, 0.0, 0.0, 0.0, 0.0, 0.0, 0.0, 0.0, 0.0, 0.0, 0.0, 0.0, 0.0, 0.0, 0.0, 0.0, 0.0, 0.0, 0.0, 0.0, 0.0, 0.0, 0.0, 0.0, 0.0, 0.0, 0.0, 0.0, 0.0, 0.0, 0.0, 0.0, 0.0, 0.0, 0.0, 0.0, 0.0, 0.0, 0.0, 0.0, 0.0, 0.0, 0.0, 0.0, 0.0, 0.0, 0.0, 0.0, 0.0, 0.0, 0.0, 0.0, 0.0, 0.0, 0.0, 0.0, 0.0, 0.0, 0.0, 0.0, 0.0, 0.0, 0.0, 0.0, 0.0, 0.0, 0.0, 0.0, 0.0, 0.0, 0.0, 0.0, 0.0, 0.0, 0.0, 0.0, 0.0, 0.0, 0.0, 0.0, 0.0, 0.0, 0.0, 0.0, 0.0, 0.0, 0.0, 0.0, 0.0, 0.0, 0.0, 0.0, 0.0, 0.0, 0.0, 0.0, 0.0, 0.0, 0.0, 0.0, 0.0, 0.0, 0.0, 0.0, 0.0, 0.0, 0.0, 0.0, 0.0, 0.0, 0.0, 0.0, 0.0, 0.0, 0.0, 0.0, 0.0, 0.0, 0.0, 0.0, 0.0, 0.0, 0.0, 0.0, 0.0, 0.0, 0.0, 0.0, 0.0, 0.0, 0.0, 0.0, 0.0, 0.0, 0.0, 0.0, 0.0, 0.0, 0.0, 0.0, 0.0, 0.0])
me_cube_015.update()
me_cube_013 = bpy.data.meshes.new('Cube.013')
me_cube_013.from_pydata([(0.2, 0.065, 0.0), (-0.2, 0.065, 0.0), (-0.2, -0.065, 0.0), (0.2, -0.065, 0.0), (0.2, -0.065, 0.05), (-0.2, -0.065, 0.05), (-0.2, 0.065, 0.05), (0.2, 0.065, 0.05), (0.2, -0.065, 0.8), (-0.2, -0.065, 0.8), (-0.2, 0.065, 0.8), (0.2, 0.065, 0.8), (0.1862, -0.065, 0.05), (0.1862, -0.065, 0.0), (-0.1862, -0.065, 0.05), (-0.1862, -0.065, 0.0), (-0.1862, 0.065, 0.0), (0.1862, 0.065, 0.0), (0.1862, -0.065, 0.7862), (-0.1862, -0.065, 0.7862), (-0.1862, 0.065, 0.7862), (-0.1862, 0.065, 0.05), (0.1862, 0.065, 0.7862), (0.1862, 0.065, 0.05)], [], [(3, 0, 7, 11, 8, 4), (10, 9, 8, 11), (2, 5, 9, 10, 6, 1), (13, 12, 18, 22, 23, 17), (20, 22, 18, 19), (15, 16, 21, 20, 19, 14), (3, 4, 12, 13), (11, 7, 23, 22), (4, 8, 18, 12), (1, 6, 21, 16), (5, 2, 15, 14), (10, 11, 22, 20), (9, 5, 14, 19), (2, 1, 16, 15), (8, 9, 19, 18), (6, 10, 20, 21), (0, 3, 13, 17), (7, 0, 17, 23)])
_uv = me_cube_013.uv_layers.new(name='UVMap')
_uv.uv.foreach_set('vector', [0.2917, 0.75, 0.2917, 0.5, 0.5, 0.4167, 0.5625, 0.4167, 0.5625, 0.8333, 0.5, 0.8333, 0.5625, 0.3333, 0.5625, 0.9167, 0.5625, 0.8333, 0.5625, 0.4167, 0.2083, 0.75, 0.5, 0.9167, 0.5625, 0.9167, 0.5625, 0.3333, 0.5, 0.3333, 0.2083, 0.5, 0.2917, 0.75, 0.5, 0.8333, 0.5625, 0.8333, 0.5625, 0.4167, 0.5, 0.4167, 0.2917, 0.5, 0.5625, 0.3333, 0.5625, 0.4167, 0.5625, 0.8333, 0.5625, 0.9167, 0.2083, 0.75, 0.2083, 0.5, 0.5, 0.3333, 0.5625, 0.3333, 0.5625, 0.9167, 0.5, 0.9167, 0.2917, 0.75, 0.5, 0.8333, 0.5, 0.8333, 0.2917, 0.75, 0.5625, 0.4167, 0.5, 0.4167, 0.5, 0.4167, 0.5625, 0.4167, 0.5, 0.8333, 0.5625, 0.8333, 0.5625, 0.8333, 0.5, 0.8333, 0.2083, 0.5, 0.5, 0.3333, 0.5, 0.3333, 0.2083, 0.5, 0.5, 0.9167, 0.2083, 0.75, 0.2083, 0.75, 0.5, 0.9167, 0.5625, 0.3333, 0.5625, 0.4167, 0.5625, 0.4167, 0.5625, 0.3333, 0.5625, 0.9167, 0.5, 0.9167, 0.5, 0.9167, 0.5625, 0.9167, 0.2083, 0.75, 0.2083, 0.5, 0.2083, 0.5, 0.2083, 0.75, 0.5625, 0.8333, 0.5625, 0.9167, 0.5625, 0.9167, 0.5625, 0.8333, 0.5, 0.3333, 0.5625, 0.3333, 0.5625, 0.3333, 0.5, 0.3333, 0.2917, 0.5, 0.2917, 0.75, 0.2917, 0.75, 0.2917, 0.5, 0.5, 0.4167, 0.2917, 0.5, 0.2917, 0.5, 0.5, 0.4167])
me_cube_013.update()
me_cube_009 = bpy.data.meshes.new('Cube.009')
me_cube_009.from_pydata([(-0.5, -0.05, 0.0), (-0.5, -0.05, 1.0), (-0.5, 0.05, 0.0), (-0.5, 0.05, 1.0), (0.5, -0.05, 0.0), (0.5, -0.05, 1.0), (0.5, 0.05, 0.0), (0.5, 0.05, 1.0), (-0.5, -0.05, 0.05), (-0.5, 0.05, 0.05), (0.5, 0.05, 0.05), (0.5, -0.05, 0.05), (-0.5, 0.06, 0.05), (-0.5, 0.06, 0.0), (0.5, 0.06, 0.0), (0.5, 0.06, 0.05), (0.2, 0.05, 0.0), (-0.2, 0.05, 0.0), (-0.2, 0.05, 1.0), (0.2, 0.05, 1.0), (-0.2, -0.05, 0.0), (0.2, -0.05, 0.0), (0.2, -0.05, 1.0), (-0.2, -0.05, 1.0), (0.2, -0.05, 0.05), (-0.2, -0.05, 0.05), (-0.2, 0.05, 0.05), (0.2, 0.05, 0.05), (0.2, 0.06, 0.0), (-0.2, 0.06, 0.0), (-0.2, 0.06, 0.05), (0.2, 0.06, 0.05), (-0.5, -0.05, 0.8), (-0.5, 0.05, 0.8), (0.5, 0.05, 0.8), (0.5, -0.05, 0.8), (0.2, -0.05, 0.8), (-0.2, -0.05, 0.8), (-0.2, 0.05, 0.8), (0.2, 0.05, 0.8)], [], [(32, 1, 3, 33), (39, 19, 7, 34), (34, 7, 5, 35), (37, 23, 1, 32), (16, 6, 4, 21), (18, 3, 1, 23), (20, 25, 8, 0), (6, 10, 11, 4), (27, 10, 15, 31), (0, 8, 9, 2), (28, 31, 15, 14), (2, 9, 12, 13), (10, 6, 14, 15), (17, 2, 13, 29), (6, 16, 28, 14), (13, 12, 30, 29), (9, 26, 30, 12), (4, 11, 24, 21), (7, 19, 22, 5), (19, 18, 23, 22), (2, 17, 20, 0), (35, 5, 22, 36), (36, 22, 23, 37), (33, 3, 18, 38), (38, 18, 19, 39), (9, 33, 38, 26), (11, 35, 36, 24), (25, 37, 32, 8), (10, 34, 35, 11), (27, 39, 34, 10), (8, 32, 33, 9), (28, 16, 27, 31), (29, 30, 26, 17), (21, 24, 36, 39, 27, 16), (38, 39, 36, 37), (20, 17, 26, 38, 37, 25)])
_uv = me_cube_009.uv_layers.new(name='UVMap')
_uv.uv.foreach_set('vector', [0.5625, 0.0, 0.625, 0.0, 0.625, 0.25, 0.5625, 0.25, 0.5625, 0.4167, 0.625, 0.4167, 0.625, 0.5, 0.5625, 0.5, 0.5625, 0.5, 0.625, 0.5, 0.625, 0.75, 0.5625, 0.75, 0.5625, 0.9167, 0.625, 0.9167, 0.625, 1.0, 0.5625, 1.0, 0.2917, 0.5, 0.375, 0.5, 0.375, 0.75, 0.2917, 0.75, 0.7917, 0.5, 0.875, 0.5, 0.875, 0.75, 0.7917, 0.75, 0.375, 0.9167, 0.5, 0.9167, 0.5, 1.0, 0.375, 1.0, 0.375, 0.5, 0.5, 0.5, 0.5, 0.75, 0.375, 0.75, 0.5, 0.4167, 0.5, 0.5, 0.5, 0.5, 0.5, 0.4167, 0.375, 0.0, 0.5, 0.0, 0.5, 0.25, 0.375, 0.25, 0.375, 0.4167, 0.5, 0.4167, 0.5, 0.5, 0.375, 0.5, 0.375, 0.25, 0.5, 0.25, 0.5, 0.25, 0.375, 0.25, 0.5, 0.5, 0.375, 0.5, 0.375, 0.5, 0.5, 0.5, 0.2083, 0.5, 0.125, 0.5, 0.125, 0.5, 0.2083, 0.5, 0.375, 0.5, 0.2917, 0.5, 0.2917, 0.5, 0.375, 0.5, 0.375, 0.25, 0.5, 0.25, 0.5, 0.3333, 0.375, 0.3333, 0.5, 0.25, 0.5, 0.3333, 0.5, 0.3333, 0.5, 0.25, 0.375, 0.75, 0.5, 0.75, 0.5, 0.8333, 0.375, 0.8333, 0.625, 0.5, 0.7083, 0.5, 0.7083, 0.75, 0.625, 0.75, 0.7083, 0.5, 0.7917, 0.5, 0.7917, 0.75, 0.7083, 0.75, 0.125, 0.5, 0.2083, 0.5, 0.2083, 0.75, 0.125, 0.75, 0.5625, 0.75, 0.625, 0.75, 0.625, 0.8333, 0.5625, 0.8333, 0.5625, 0.8333, 0.625, 0.8333, 0.625, 0.9167, 0.5625, 0.9167, 0.5625, 0.25, 0.625, 0.25, 0.625, 0.3333, 0.5625, 0.3333, 0.5625, 0.3333, 0.625, 0.3333, 0.625, 0.4167, 0.5625, 0.4167, 0.5, 0.25, 0.5625, 0.25, 0.5625, 0.3333, 0.5, 0.3333, 0.5, 0.75, 0.5625, 0.75, 0.5625, 0.8333, 0.5, 0.8333, 0.5, 0.9167, 0.5625, 0.9167, 0.5625, 1.0, 0.5, 1.0, 0.5, 0.5, 0.5625, 0.5, 0.5625, 0.75, 0.5, 0.75, 0.5, 0.4167, 0.5625, 0.4167, 0.5625, 0.5, 0.5, 0.5, 0.5, 0.0, 0.5625, 0.0, 0.5625, 0.25, 0.5, 0.25, 0.375, 0.4167, 0.2917, 0.5, 0.5, 0.4167, 0.5, 0.4167, 0.375, 0.3333, 0.5, 0.3333, 0.5, 0.3333, 0.2083, 0.5, 0.2917, 0.75, 0.5, 0.8333, 0.5625, 0.8333, 0.5625, 0.4167, 0.5, 0.4167, 0.2917, 0.5, 0.5625, 0.3333, 0.5625, 0.4167, 0.5625, 0.8333, 0.5625, 0.9167, 0.2083, 0.75, 0.2083, 0.5, 0.5, 0.3333, 0.5625, 0.3333, 0.5625, 0.9167, 0.5, 0.9167])
me_cube_009.update()

# ---- objects
ob_empty = bpy.data.objects.new('Empty', None)
ob_mixed_wall = bpy.data.objects.new('mixed_wall', me_cube_005)
ob_corner_interior_wall = bpy.data.objects.new('corner_interior_wall', me_cube_010)
ob_window_wall = bpy.data.objects.new('window_wall', me_cube_012)
ob_window_wall_001 = bpy.data.objects.new('window_wall.001', me_cube_001)
ob_window_wall_002 = bpy.data.objects.new('window_wall.002', me_cube_002)
ob_window_wall_003 = bpy.data.objects.new('window_wall.003', me_cube_003)
ob_window_wall_004 = bpy.data.objects.new('window_wall.004', me_cube_004)
ob_mixed_wall_002 = bpy.data.objects.new('mixed_wall.002', me_cube_007)
ob_corner_interior_wall_001 = bpy.data.objects.new('corner_interior_wall.001', me_cube_008)
ob_mixed_wall_003 = bpy.data.objects.new('mixed_wall.003', me_cube_011)
ob_mixed_wall_004 = bpy.data.objects.new('mixed_wall.004', me_cube_016)
ob_corner_interior_wall_002 = bpy.data.objects.new('corner_interior_wall.002', me_cube_018)
ob_mixed_wall_001 = bpy.data.objects.new('mixed_wall.001', me_cube_019)
ob_mixed_wall_005 = bpy.data.objects.new('mixed_wall.005', me_cube_020)
ob_interior_wall = bpy.data.objects.new('interior wall', me_cube_021)
ob_half_interior_wall = bpy.data.objects.new('half_interior_wall', me_cube_022)
ob_half_interior_wall_001 = bpy.data.objects.new('half_interior_wall.001', me_cube_023)
ob_interior_wall_001 = bpy.data.objects.new('interior wall.001', me_cube_024)
ob_door = bpy.data.objects.new('door', me_cube_015)
ob_door_frame_001 = bpy.data.objects.new('door_frame.001', me_cube_013)
ob_door_wall = bpy.data.objects.new('door_wall', me_cube_009)

# ---- transforms, parenting, visibility, modifiers, constraints
ob_empty.location = (-3.144, -0.8135, 0.0)
ob_empty.scale = (0.96, 0.96, 0.4)
ob_empty.empty_display_type = 'IMAGE'
ob_empty.empty_display_size = 5.0
ob_mixed_wall.location = (0.0, -4.9, 0.0)
ob_mixed_wall.rotation_euler = (0.0, -0.0, 3.142)
ob_corner_interior_wall.location = (-1.0, -4.7, 0.0)
ob_window_wall.location = (-3.7, 5.8, 0.0)
ob_window_wall.rotation_euler = (0.0, -0.0, 3.142)
ob_window_wall_001.location = (-4.9, 3.3, 0.0)
ob_window_wall_001.rotation_euler = (0.0, -0.0, 4.712)
ob_window_wall_002.location = (-1.5, 5.8, 0.0)
ob_window_wall_002.rotation_euler = (0.0, -0.0, 3.142)
ob_window_wall_003.location = (2.5, 4.5, 0.0)
ob_window_wall_003.rotation_euler = (0.0, -0.0, 3.142)
ob_window_wall_004.location = (2.5, 0.5, 0.0)
ob_window_wall_004.rotation_euler = (0.0, -0.0, 6.283)
ob_mixed_wall_002.location = (3.5, 1.5, 0.0)
ob_mixed_wall_002.rotation_euler = (0.0, -0.0, 7.854)
ob_corner_interior_wall_001.location = (3.5, 0.5, 0.0)
ob_corner_interior_wall_001.rotation_euler = (0.0, -0.0, 1.571)
ob_mixed_wall_003.location = (3.5, 2.5, 0.0)
ob_mixed_wall_003.rotation_euler = (0.0, -0.0, 7.854)
ob_mixed_wall_004.location = (3.5, 3.5, 0.0)
ob_mixed_wall_004.rotation_euler = (0.0, -0.0, 7.854)
ob_corner_interior_wall_002.location = (3.5, 4.5, 0.0)
ob_corner_interior_wall_002.rotation_euler = (0.0, -0.0, 3.142)
ob_mixed_wall_001.location = (1.5, 4.5, 0.0)
ob_mixed_wall_001.rotation_euler = (0.0, -0.0, 9.425)
ob_mixed_wall_005.location = (0.5, 4.5, 0.0)
ob_mixed_wall_005.rotation_euler = (0.0, -0.0, 9.425)
ob_interior_wall.location = (1.497, -1.928, 0.0)
ob_interior_wall.rotation_euler = (0.0, -0.0, 9.425)
ob_half_interior_wall.location = (1.997, 0.5618, 0.0)
ob_half_interior_wall.rotation_euler = (0.0, -0.0, 7.854)
ob_half_interior_wall_001.location = (1.997, 1.962, 0.0)
ob_half_interior_wall_001.rotation_euler = (0.0, -0.0, 7.854)
ob_interior_wall_001.location = (1.057, 1.052, 0.0)
ob_interior_wall_001.rotation_euler = (0.0, -0.0, 7.854)
ob_door.location = (1.5, 0.5, 0.0)
ob_door_frame_001.location = (1.5, 0.5, 0.0)
ob_door_wall.location = (1.5, 0.5, 0.0)

# ---- collection membership
scene.collection.objects.link(ob_empty)
col_house.objects.link(ob_mixed_wall)
col_house.objects.link(ob_corner_interior_wall)
col_house.objects.link(ob_window_wall)
col_house.objects.link(ob_window_wall_001)
col_house.objects.link(ob_window_wall_002)
col_house.objects.link(ob_window_wall_003)
col_house.objects.link(ob_window_wall_004)
col_house.objects.link(ob_mixed_wall_002)
col_house.objects.link(ob_corner_interior_wall_001)
col_house.objects.link(ob_mixed_wall_003)
col_house.objects.link(ob_mixed_wall_004)
col_house.objects.link(ob_corner_interior_wall_002)
col_house.objects.link(ob_mixed_wall_001)
col_house.objects.link(ob_mixed_wall_005)
col_house.objects.link(ob_interior_wall)
col_house.objects.link(ob_half_interior_wall)
col_house.objects.link(ob_half_interior_wall_001)
col_house.objects.link(ob_interior_wall_001)
col_front_door.objects.link(ob_door)
col_front_door.objects.link(ob_door_frame_001)
col_front_door.objects.link(ob_door_wall)

# ---- scene / render settings (as saved in the file)
scene.frame_start = 1; scene.frame_end = 250; scene.frame_set(1)
scene.render.engine = 'BLENDER_EEVEE_NEXT'
scene.cycles.sampling_pattern = 'TABULATED_SOBOL'
bpy.context.view_layer.update()

# ---- added for rendering (the .blend has no active camera and no usable light): camera, sun
cam_auto = bpy.data.cameras.new('AutoCamera')
cam_auto.lens = 50.0
cam_auto.sensor_width = 36.0
cam_auto.clip_end = 1000.0
ob_auto_camera = bpy.data.objects.new('AutoCamera', cam_auto)
scene.collection.objects.link(ob_auto_camera)
ob_auto_camera.location = (12.0688, -14.8791, 10.7211)
ob_auto_camera.rotation_euler = (1.09748, -7.21219e-08, 0.694738)
scene.camera = ob_auto_camera
light_auto_sun = bpy.data.lights.new('AutoSun', 'SUN')
light_auto_sun.energy = 3.0
light_auto_sun.angle = 0.0523599
ob_auto_sun = bpy.data.objects.new('AutoSun', light_auto_sun)
scene.collection.objects.link(ob_auto_sun)
ob_auto_sun.rotation_euler = (0.872665, 0.174533, 0.523599)
bpy.context.view_layer.update()
